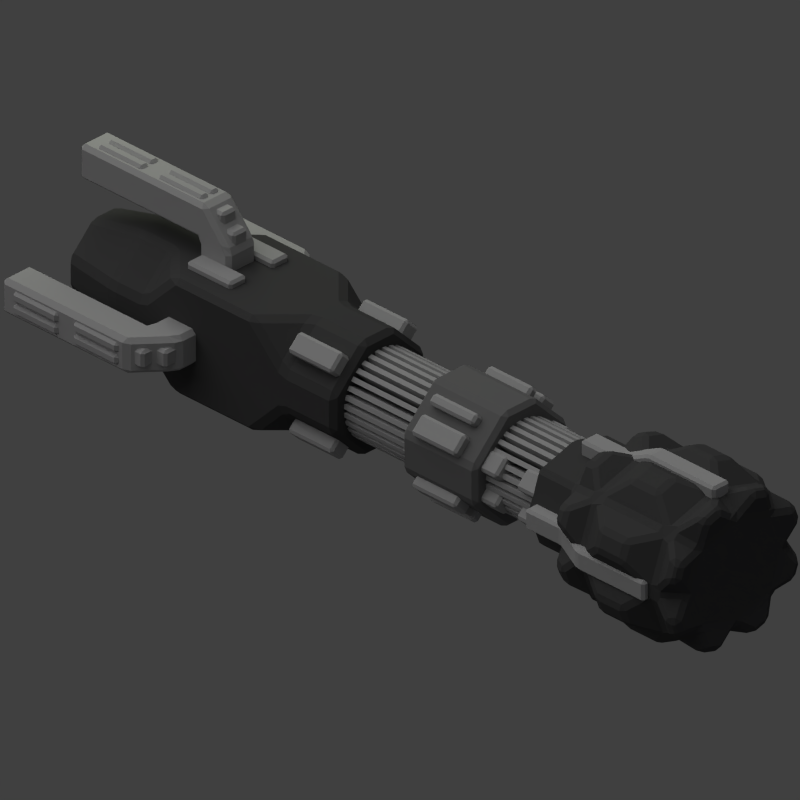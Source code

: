 # Source: ka_het_annihilator_cannon.blend  (saved by Blender 2.79.0; exported with 4.5.12 LTS)
import bpy
from mathutils import Matrix  # noqa: F401  (used for matrix-valued properties, if any)

bpy.ops.wm.read_factory_settings(use_empty=True)
scene = bpy.context.scene
scene.name = 'Scene'

# ---- collections
col_collection_1 = bpy.data.collections.new('Collection 1'); scene.collection.children.link(col_collection_1)
col_collection_2 = bpy.data.collections.new('Collection 2'); scene.collection.children.link(col_collection_2)
col_collection_2.hide_render = True
col_collection_2.hide_viewport = True

# ---- materials (node trees are filled in below, after node groups)
mat_material_002 = bpy.data.materials.new('Material.002')
mat_material_002.alpha_threshold = 0.0
mat_material_002.use_transparent_shadow = False
mat_material_002.diffuse_color = (0.07658, 0.07658, 0.07658, 1.0)
mat_material_002.roughness = 0.5
mat_material_002.specular_intensity = 0.4654
mat_material_002.line_color = (0.0, 0.0, 0.0, 1.0)
mat_material_003 = bpy.data.materials.new('Material.003')
mat_material_003.alpha_threshold = 0.0
mat_material_003.use_transparent_shadow = False
mat_material_003.diffuse_color = (0.1845, 0.1845, 0.1845, 1.0)
mat_material_003.roughness = 0.5
mat_material_003.line_color = (0.0, 0.0, 0.0, 1.0)
mat_material_001 = bpy.data.materials.new('Material.001')
mat_material_001.alpha_threshold = 0.0
mat_material_001.use_transparent_shadow = False
mat_material_001.diffuse_color = (0.4575, 0.4575, 0.4575, 1.0)
mat_material_001.roughness = 0.5
mat_material_001.line_color = (0.0, 0.0, 0.0, 1.0)
mat_material = bpy.data.materials.new('Material')
mat_material.alpha_threshold = 0.0
mat_material.use_transparent_shadow = False
mat_material.diffuse_color = (0.2738, 0.2184, 0.1938, 1.0)
mat_material.specular_color = (1.0, 0.8573, 0.5372)
mat_material.roughness = 0.5
mat_material.specular_intensity = 0.3468
mat_material.line_color = (0.0, 0.0, 0.0, 1.0)

# ---- material node trees

# ---- world
world_world = bpy.data.worlds.new('World'); scene.world = world_world
world_world.color = (0.05088, 0.05088, 0.05088)
world_world.use_sun_shadow = False
world_world.sun_shadow_jitter_overblur = 0.0
world_world.cycles.sampling_method = 'NONE'
world_world.cycles.sample_map_resolution = 256

# ---- cameras
cam_camera = bpy.data.cameras.new('Camera')
cam_camera.type = 'ORTHO'
cam_camera.clip_end = 100.0
cam_camera.lens = 35.0
cam_camera.sensor_width = 32.0
cam_camera.sensor_height = 18.0
cam_camera.ortho_scale = 7.7
cam_camera.dof.focus_distance = 0.0
cam_camera.dof.aperture_fstop = 128.0

# ---- lights
light_lamp_002 = bpy.data.lights.new('Lamp.002', 'POINT')
light_lamp_002.color = (0.3297, 0.3252, 1.0)
light_lamp_002.transmission_factor = 0.0
light_lamp_002.cutoff_distance = 30.0
light_lamp_002.energy = 5.0
light_lamp_002.shadow_buffer_clip_start = 1.001
light_lamp_002.shadow_soft_size = 1.0
light_lamp_002.shadow_maximum_resolution = 0.006
light_lamp_002.use_absolute_resolution = True
light_lamp_002.cycles.use_multiple_importance_sampling = False
light_lamp_001 = bpy.data.lights.new('Lamp.001', 'POINT')
light_lamp_001.color = (1.0, 0.448, 0.9342)
light_lamp_001.transmission_factor = 0.0
light_lamp_001.cutoff_distance = 30.0
light_lamp_001.shadow_buffer_clip_start = 1.001
light_lamp_001.shadow_soft_size = 1.0
light_lamp_001.shadow_maximum_resolution = 0.006
light_lamp_001.use_absolute_resolution = True
light_lamp_001.cycles.use_multiple_importance_sampling = False
light_sun = bpy.data.lights.new('Sun', 'SUN')
light_sun.transmission_factor = 0.0
light_sun.angle = 1.571
light_sun.energy = 1.0
light_sun.shadow_buffer_clip_start = 0.5
light_sun.shadow_soft_size = 1.0
light_sun.shadow_cascade_max_distance = 1000.0
light_sun.cycles.use_multiple_importance_sampling = False
light_lamp = bpy.data.lights.new('Lamp', 'POINT')
light_lamp.color = (0.8969, 1.0, 0.7172)
light_lamp.transmission_factor = 0.0
light_lamp.cutoff_distance = 30.0
light_lamp.energy = 100.0
light_lamp.shadow_buffer_clip_start = 1.001
light_lamp.shadow_soft_size = 1.0
light_lamp.shadow_maximum_resolution = 0.006
light_lamp.use_absolute_resolution = True
light_lamp.cycles.use_multiple_importance_sampling = False

# ---- meshes
me_cube_026 = bpy.data.meshes.new('Cube.026')
me_cube_026.from_pydata([(-0.6308, -0.1538, -3.594e-11), (0.6308, -0.1538, -3.594e-11), (0.0, -0.1538, -0.5618), (0.0, -0.1538, 0.5618), (-0.4731, -0.1538, -0.4214), (-0.4731, -0.1538, 0.4214), (0.0, -0.6795, 0.5618), (0.0, -0.6795, -0.5618), (0.4731, -0.6795, -0.4214), (0.4731, -0.6795, 0.4214), (0.4731, -0.1538, -0.4214), (0.4731, -0.1538, 0.4214), (0.6308, -0.6795, -3.594e-11), (-0.4731, -0.6795, -0.4214), (-0.4731, -0.6795, 0.4214), (-0.6308, -0.6795, -3.594e-11), (2.767e-09, -1.15, 0.7705), (0.6488, -1.15, 0.5779), (-0.6488, -1.15, 0.5779), (2.767e-09, -1.15, -0.7705), (-0.6488, -1.15, -0.5779), (0.6488, -1.15, -0.5779), (0.8651, -1.15, 1.196e-09), (-0.8651, -1.15, 1.196e-09), (2.767e-09, -2.124, 0.7705), (0.6488, -2.124, 0.5779), (-0.6488, -2.124, 0.5779), (2.767e-09, -2.124, -0.7705), (-0.6488, -2.124, -0.5779), (0.6488, -2.124, -0.5779), (0.8651, -2.124, 1.196e-09), (-0.8651, -2.124, 1.196e-09), (3.552e-10, -2.392, 0.5886), (0.4957, -2.392, 0.4415), (-0.4957, -2.392, 0.4415), (3.552e-10, -2.392, -0.5886), (-0.4957, -2.392, -0.4415), (0.4957, -2.392, -0.4415), (0.6609, -2.392, -6.609e-10), (-0.6609, -2.392, -6.609e-10), (-0.8256, -0.7393, -0.2259), (-0.768, -0.7393, -0.3797), (-0.8321, -0.911, -0.4368), (-0.9111, -0.911, -0.2259), (0.5031, -1.459, 0.842), (0.2663, -1.459, 0.9124), (0.2663, -1.815, 0.9124), (0.5031, -1.815, 0.842), (0.768, -0.7393, -0.3797), (0.8256, -0.7393, -0.2259), (0.9111, -0.911, -0.2259), (0.8321, -0.911, -0.4368), (-0.4063, -0.7459, -0.7108), (-0.2336, -0.7459, -0.762), (-0.2336, -0.9176, -0.8382), (-0.4704, -0.9176, -0.7679), (0.4063, -0.7459, 0.7108), (0.2336, -0.7459, 0.762), (0.2336, -0.9176, 0.8382), (0.4704, -0.9176, 0.7679), (-0.768, -0.7393, 0.3797), (-0.8256, -0.7393, 0.2259), (-0.9111, -0.911, 0.2259), (-0.8321, -0.911, 0.4368), (0.8256, -0.7393, 0.2259), (0.768, -0.7393, 0.3797), (0.8321, -0.911, 0.4368), (0.9111, -0.911, 0.2259), (0.2336, -0.7459, -0.762), (0.4063, -0.7459, -0.7108), (0.4704, -0.9176, -0.7679), (0.2336, -0.9176, -0.8382), (-0.2336, -0.7459, 0.762), (-0.4063, -0.7459, 0.7108), (-0.4704, -0.9176, 0.7679), (-0.2336, -0.9176, 0.8382), (-0.9011, -2.332, -0.2222), (-0.8222, -2.332, -0.4332), (-0.7663, -2.43, -0.3834), (-0.8266, -2.43, -0.2222), (-0.9158, -1.459, 0.4686), (-0.9947, -1.459, 0.2577), (-0.9947, -1.815, 0.2577), (-0.9158, -1.815, 0.4686), (0.9947, -1.459, 0.2577), (0.9158, -1.459, 0.4686), (0.9158, -1.815, 0.4686), (0.9947, -1.815, 0.2577), (0.2663, -1.459, -0.9124), (0.5031, -1.459, -0.842), (0.5031, -1.815, -0.842), (0.2663, -1.815, -0.9124), (-0.2663, -1.459, 0.9124), (-0.5031, -1.459, 0.842), (-0.5031, -1.815, 0.842), (-0.2663, -1.815, 0.9124), (-0.9947, -1.459, -0.2577), (-0.9158, -1.459, -0.4686), (-0.9158, -1.815, -0.4686), (-0.9947, -1.815, -0.2577), (0.9158, -1.459, -0.4686), (0.9947, -1.459, -0.2577), (0.9947, -1.815, -0.2577), (0.9158, -1.815, -0.4686), (-0.5031, -1.459, -0.842), (-0.2663, -1.459, -0.9124), (-0.2663, -1.815, -0.9124), (-0.5031, -1.815, -0.842), (0.8222, -2.332, -0.4332), (0.9011, -2.332, -0.2222), (0.8266, -2.43, -0.2222), (0.7663, -2.43, -0.3834), (-0.469, -2.324, -0.7587), (-0.2322, -2.324, -0.829), (-0.2322, -2.422, -0.7626), (-0.4131, -2.422, -0.7089), (0.469, -2.324, 0.7587), (0.2322, -2.324, 0.829), (0.2322, -2.422, 0.7626), (0.4131, -2.422, 0.7089), (-0.8222, -2.332, 0.4332), (-0.9011, -2.332, 0.2222), (-0.8266, -2.43, 0.2222), (-0.7663, -2.43, 0.3834), (0.9011, -2.332, 0.2222), (0.8222, -2.332, 0.4332), (0.7663, -2.43, 0.3834), (0.8266, -2.43, 0.2222), (0.2322, -2.324, -0.829), (0.469, -2.324, -0.7587), (0.4131, -2.422, -0.7089), (0.2322, -2.422, -0.7626), (-0.2322, -2.324, 0.829), (-0.469, -2.324, 0.7587), (-0.4131, -2.422, 0.7089), (-0.2322, -2.422, 0.7626)], [], [(2, 10, 8, 7), (4, 2, 7, 13), (3, 5, 14, 6), (5, 0, 15, 14), (11, 3, 6, 9), (0, 4, 13, 15), (1, 11, 9, 12), (10, 1, 12, 8), (0, 5, 3, 11, 1, 10, 2, 4), (39, 36, 35, 37, 38, 33, 32, 34), (40, 41, 42, 43), (13, 41, 40, 15), (20, 42, 41, 13), (23, 43, 42, 20), (15, 40, 43, 23), (44, 45, 46, 47), (16, 45, 44, 17), (24, 46, 45, 16), (25, 47, 46, 24), (17, 44, 47, 25), (48, 49, 50, 51), (12, 49, 48, 8), (22, 50, 49, 12), (21, 51, 50, 22), (8, 48, 51, 21), (52, 53, 54, 55), (7, 53, 52, 13), (19, 54, 53, 7), (20, 55, 54, 19), (13, 52, 55, 20), (56, 57, 58, 59), (6, 57, 56, 9), (16, 58, 57, 6), (17, 59, 58, 16), (9, 56, 59, 17), (60, 61, 62, 63), (15, 61, 60, 14), (23, 62, 61, 15), (18, 63, 62, 23), (14, 60, 63, 18), (64, 65, 66, 67), (9, 65, 64, 12), (17, 66, 65, 9), (22, 67, 66, 17), (12, 64, 67, 22), (68, 69, 70, 71), (8, 69, 68, 7), (21, 70, 69, 8), (19, 71, 70, 21), (7, 68, 71, 19), (72, 73, 74, 75), (14, 73, 72, 6), (18, 74, 73, 14), (16, 75, 74, 18), (6, 72, 75, 16), (76, 77, 78, 79), (28, 77, 76, 31), (36, 78, 77, 28), (39, 79, 78, 36), (31, 76, 79, 39), (80, 81, 82, 83), (23, 81, 80, 18), (31, 82, 81, 23), (26, 83, 82, 31), (18, 80, 83, 26), (84, 85, 86, 87), (17, 85, 84, 22), (25, 86, 85, 17), (30, 87, 86, 25), (22, 84, 87, 30), (88, 89, 90, 91), (21, 89, 88, 19), (29, 90, 89, 21), (27, 91, 90, 29), (19, 88, 91, 27), (92, 93, 94, 95), (18, 93, 92, 16), (26, 94, 93, 18), (24, 95, 94, 26), (16, 92, 95, 24), (96, 97, 98, 99), (20, 97, 96, 23), (28, 98, 97, 20), (31, 99, 98, 28), (23, 96, 99, 31), (100, 101, 102, 103), (22, 101, 100, 21), (30, 102, 101, 22), (29, 103, 102, 30), (21, 100, 103, 29), (104, 105, 106, 107), (19, 105, 104, 20), (27, 106, 105, 19), (28, 107, 106, 27), (20, 104, 107, 28), (108, 109, 110, 111), (30, 109, 108, 29), (38, 110, 109, 30), (37, 111, 110, 38), (29, 108, 111, 37), (112, 113, 114, 115), (27, 113, 112, 28), (35, 114, 113, 27), (36, 115, 114, 35), (28, 112, 115, 36), (116, 117, 118, 119), (24, 117, 116, 25), (32, 118, 117, 24), (33, 119, 118, 32), (25, 116, 119, 33), (120, 121, 122, 123), (31, 121, 120, 26), (39, 122, 121, 31), (34, 123, 122, 39), (26, 120, 123, 34), (124, 125, 126, 127), (25, 125, 124, 30), (33, 126, 125, 25), (38, 127, 126, 33), (30, 124, 127, 38), (128, 129, 130, 131), (29, 129, 128, 27), (37, 130, 129, 29), (35, 131, 130, 37), (27, 128, 131, 35), (132, 133, 134, 135), (26, 133, 132, 24), (34, 134, 133, 26), (32, 135, 134, 34), (24, 132, 135, 32)])
me_cube_026.materials.append(mat_material_002)
me_cube_026.use_remesh_preserve_volume = False
me_cube_026.use_remesh_preserve_attributes = False
me_cube_026.use_mirror_vertex_groups = False
me_cube_026.update()
me_cube_010 = bpy.data.meshes.new('Cube.010')
me_cube_010.from_pydata([(0.6415, -0.5024, 0.2053), (0.2053, -0.5024, 0.6415), (-0.2053, -0.5024, 0.6415), (-0.6415, -0.5024, 0.2053), (-0.6415, -0.5024, -0.2053), (-0.2053, -0.5024, -0.6415), (0.2053, -0.5024, -0.6415), (0.6415, -0.5024, -0.2053), (-0.6415, 0.5024, -0.2053), (-0.2053, 0.5024, -0.6415), (-0.2053, 0.5024, 0.6415), (-0.6415, 0.5024, 0.2053), (0.6415, 0.5024, 0.2053), (0.2053, 0.5024, 0.6415), (0.2053, 0.5024, -0.6415), (0.6415, 0.5024, -0.2053)], [], [(15, 12, 0, 7), (14, 9, 8, 11, 10, 13, 12, 15), (10, 11, 3, 2), (13, 10, 2, 1), (9, 14, 6, 5), (8, 9, 5, 4), (6, 7, 0, 1, 2, 3, 4, 5), (11, 8, 4, 3), (14, 15, 7, 6), (12, 13, 1, 0)])
me_cube_010.materials.append(mat_material_003)
me_cube_010.use_remesh_preserve_volume = False
me_cube_010.use_remesh_preserve_attributes = False
me_cube_010.use_mirror_vertex_groups = False
me_cube_010.update()
me_cylinder = bpy.data.meshes.new('Cylinder')
me_cylinder.from_pydata([(5.418e-08, 0.2621, -0.8551), (5.418e-08, 0.2621, 2.703), (0.05113, 0.257, -0.8551), (0.05113, 0.257, 2.703), (0.1003, 0.2421, -0.8551), (0.1003, 0.2421, 2.703), (0.1456, 0.2179, -0.8551), (0.1456, 0.2179, 2.703), (0.1853, 0.1853, -0.8551), (0.1853, 0.1853, 2.703), (0.2179, 0.1456, -0.8551), (0.2179, 0.1456, 2.703), (0.2421, 0.1003, -0.8551), (0.2421, 0.1003, 2.703), (0.257, 0.05113, -0.8551), (0.257, 0.05113, 2.703), (0.2621, 2.6e-07, -0.8551), (0.2621, 3.926e-07, 2.703), (0.257, -0.05113, -0.8551), (0.257, -0.05113, 2.703), (0.2421, -0.1003, -0.8551), (0.2421, -0.1003, 2.703), (0.2179, -0.1456, -0.8551), (0.2179, -0.1456, 2.703), (0.1853, -0.1853, -0.8551), (0.1853, -0.1853, 2.703), (0.1456, -0.2179, -0.8551), (0.1456, -0.2179, 2.703), (0.1003, -0.2421, -0.8551), (0.1003, -0.2421, 2.703), (0.05113, -0.257, -0.8551), (0.05113, -0.257, 2.703), (-3.121e-08, -0.2621, -0.8551), (-3.121e-08, -0.2621, 2.703), (-0.05113, -0.257, -0.8551), (-0.05113, -0.257, 2.703), (-0.1003, -0.2421, -0.8551), (-0.1003, -0.2421, 2.703), (-0.1456, -0.2179, -0.8551), (-0.1456, -0.2179, 2.703), (-0.1853, -0.1853, -0.8551), (-0.1853, -0.1853, 2.703), (-0.2179, -0.1456, -0.8551), (-0.2179, -0.1456, 2.703), (-0.2421, -0.1003, -0.8551), (-0.2421, -0.1003, 2.703), (-0.257, -0.05113, -0.8551), (-0.257, -0.05113, 2.703), (-0.2621, 4.933e-07, -0.8551), (-0.2621, 6.259e-07, 2.703), (-0.257, 0.05113, -0.8551), (-0.257, 0.05113, 2.703), (-0.2421, 0.1003, -0.8551), (-0.2421, 0.1003, 2.703), (-0.2179, 0.1456, -0.8551), (-0.2179, 0.1456, 2.703), (-0.1853, 0.1853, -0.8551), (-0.1853, 0.1853, 2.703), (-0.1456, 0.2179, -0.8551), (-0.1456, 0.2179, 2.703), (-0.1003, 0.2421, -0.8551), (-0.1003, 0.2421, 2.703), (-0.05113, 0.257, -0.8551), (-0.05113, 0.257, 2.703), (0.02282, 0.4938, -0.8551), (0.02282, 0.4938, 2.703), (0.07395, 0.4887, 2.703), (0.07395, 0.4887, -0.8551), (0.1187, 0.4798, -0.8551), (0.1187, 0.4798, 2.703), (0.1679, 0.4649, 2.703), (0.1679, 0.4649, -0.8551), (0.21, 0.4474, -0.8551), (0.21, 0.4474, 2.703), (0.2553, 0.4232, 2.703), (0.2553, 0.4232, -0.8551), (0.2933, 0.3979, -0.8551), (0.2933, 0.3979, 2.703), (0.333, 0.3653, 2.703), (0.333, 0.3653, -0.8551), (0.3653, 0.333, -0.8551), (0.3653, 0.333, 2.703), (0.3979, 0.2933, 2.703), (0.3979, 0.2933, -0.8551), (0.4232, 0.2553, -0.8551), (0.4232, 0.2553, 2.703), (0.4474, 0.21, 2.703), (0.4474, 0.21, -0.8551), (0.4649, 0.1679, -0.8551), (0.4649, 0.1679, 2.703), (0.4798, 0.1187, 2.703), (0.4798, 0.1187, -0.8551), (0.4887, 0.07395, -0.8551), (0.4887, 0.07395, 2.703), (0.4938, 0.02282, 2.703), (0.4938, 0.02282, -0.8551), (0.4938, -0.02282, -0.8551), (0.4938, -0.02282, 2.703), (0.4887, -0.07395, 2.703), (0.4887, -0.07395, -0.8551), (0.4798, -0.1187, -0.8551), (0.4798, -0.1187, 2.703), (0.4649, -0.1679, 2.703), (0.4649, -0.1679, -0.8551), (0.4474, -0.21, -0.8551), (0.4474, -0.21, 2.703), (0.4232, -0.2553, 2.703), (0.4232, -0.2553, -0.8551), (0.3979, -0.2933, -0.8551), (0.3979, -0.2933, 2.703), (0.3653, -0.333, 2.703), (0.3653, -0.333, -0.8551), (0.333, -0.3653, -0.8551), (0.333, -0.3653, 2.703), (0.2933, -0.3979, 2.703), (0.2933, -0.3979, -0.8551), (0.2553, -0.4232, -0.8551), (0.2553, -0.4232, 2.703), (0.21, -0.4474, 2.703), (0.21, -0.4474, -0.8551), (0.1679, -0.4649, -0.8551), (0.1679, -0.4649, 2.703), (0.1187, -0.4798, 2.703), (0.1187, -0.4798, -0.8551), (0.07395, -0.4887, -0.8551), (0.07395, -0.4887, 2.703), (0.02282, -0.4938, 2.703), (0.02282, -0.4938, -0.8551), (-0.02282, -0.4938, -0.8551), (-0.02282, -0.4938, 2.703), (-0.07395, -0.4887, 2.703), (-0.07395, -0.4887, -0.8551), (-0.1187, -0.4798, -0.8551), (-0.1187, -0.4798, 2.703), (-0.1679, -0.4649, 2.703), (-0.1679, -0.4649, -0.8551), (-0.21, -0.4474, -0.8551), (-0.21, -0.4474, 2.703), (-0.2553, -0.4232, 2.703), (-0.2553, -0.4232, -0.8551), (-0.2933, -0.3979, -0.8551), (-0.2933, -0.3979, 2.703), (-0.333, -0.3653, 2.703), (-0.333, -0.3653, -0.8551), (-0.3653, -0.333, -0.8551), (-0.3653, -0.333, 2.703), (-0.3979, -0.2933, 2.703), (-0.3979, -0.2933, -0.8551), (-0.4232, -0.2553, -0.8551), (-0.4232, -0.2553, 2.703), (-0.4474, -0.21, 2.703), (-0.4474, -0.21, -0.8551), (-0.4649, -0.1679, -0.8551), (-0.4649, -0.1679, 2.703), (-0.4798, -0.1187, 2.703), (-0.4798, -0.1187, -0.8551), (-0.4887, -0.07395, -0.8551), (-0.4887, -0.07395, 2.703), (-0.4938, -0.02282, 2.703), (-0.4938, -0.02282, -0.8551), (-0.4938, 0.02282, -0.8551), (-0.4938, 0.02282, 2.703), (-0.4887, 0.07395, 2.703), (-0.4887, 0.07395, -0.8551), (-0.4798, 0.1187, -0.8551), (-0.4798, 0.1187, 2.703), (-0.4649, 0.1679, 2.703), (-0.4649, 0.1679, -0.8551), (-0.4474, 0.21, -0.8551), (-0.4474, 0.21, 2.703), (-0.4232, 0.2553, 2.703), (-0.4232, 0.2553, -0.8551), (-0.3979, 0.2933, -0.8551), (-0.3979, 0.2933, 2.703), (-0.3653, 0.333, 2.703), (-0.3653, 0.333, -0.8551), (-0.333, 0.3653, -0.8551), (-0.333, 0.3653, 2.703), (-0.2933, 0.3979, 2.703), (-0.2933, 0.3979, -0.8551), (-0.2553, 0.4232, -0.8551), (-0.2553, 0.4232, 2.703), (-0.21, 0.4474, 2.703), (-0.21, 0.4474, -0.8551), (-0.1679, 0.4649, -0.8551), (-0.1679, 0.4649, 2.703), (-0.1187, 0.4798, 2.703), (-0.1187, 0.4798, -0.8551), (-0.07395, 0.4887, -0.8551), (-0.07395, 0.4887, 2.703), (-0.02282, 0.4938, 2.703), (-0.02282, 0.4938, -0.8551)], [], [(3, 1, 63, 61, 59, 57, 55, 53, 51, 49, 47, 45, 43, 41, 39, 37, 35, 33, 31, 29, 27, 25, 23, 21, 19, 17, 15, 13, 11, 9, 7, 5), (0, 2, 4, 6, 8, 10, 12, 14, 16, 18, 20, 22, 24, 26, 28, 30, 32, 34, 36, 38, 40, 42, 44, 46, 48, 50, 52, 54, 56, 58, 60, 62), (64, 65, 66, 67), (1, 65, 64, 0), (3, 66, 65, 1), (2, 67, 66, 3), (0, 64, 67, 2), (68, 69, 70, 71), (3, 69, 68, 2), (5, 70, 69, 3), (4, 71, 70, 5), (2, 68, 71, 4), (72, 73, 74, 75), (5, 73, 72, 4), (7, 74, 73, 5), (6, 75, 74, 7), (4, 72, 75, 6), (76, 77, 78, 79), (7, 77, 76, 6), (9, 78, 77, 7), (8, 79, 78, 9), (6, 76, 79, 8), (80, 81, 82, 83), (9, 81, 80, 8), (11, 82, 81, 9), (10, 83, 82, 11), (8, 80, 83, 10), (84, 85, 86, 87), (11, 85, 84, 10), (13, 86, 85, 11), (12, 87, 86, 13), (10, 84, 87, 12), (88, 89, 90, 91), (13, 89, 88, 12), (15, 90, 89, 13), (14, 91, 90, 15), (12, 88, 91, 14), (92, 93, 94, 95), (15, 93, 92, 14), (17, 94, 93, 15), (16, 95, 94, 17), (14, 92, 95, 16), (96, 97, 98, 99), (17, 97, 96, 16), (19, 98, 97, 17), (18, 99, 98, 19), (16, 96, 99, 18), (100, 101, 102, 103), (19, 101, 100, 18), (21, 102, 101, 19), (20, 103, 102, 21), (18, 100, 103, 20), (104, 105, 106, 107), (21, 105, 104, 20), (23, 106, 105, 21), (22, 107, 106, 23), (20, 104, 107, 22), (108, 109, 110, 111), (23, 109, 108, 22), (25, 110, 109, 23), (24, 111, 110, 25), (22, 108, 111, 24), (112, 113, 114, 115), (25, 113, 112, 24), (27, 114, 113, 25), (26, 115, 114, 27), (24, 112, 115, 26), (116, 117, 118, 119), (27, 117, 116, 26), (29, 118, 117, 27), (28, 119, 118, 29), (26, 116, 119, 28), (120, 121, 122, 123), (29, 121, 120, 28), (31, 122, 121, 29), (30, 123, 122, 31), (28, 120, 123, 30), (124, 125, 126, 127), (31, 125, 124, 30), (33, 126, 125, 31), (32, 127, 126, 33), (30, 124, 127, 32), (128, 129, 130, 131), (33, 129, 128, 32), (35, 130, 129, 33), (34, 131, 130, 35), (32, 128, 131, 34), (132, 133, 134, 135), (35, 133, 132, 34), (37, 134, 133, 35), (36, 135, 134, 37), (34, 132, 135, 36), (136, 137, 138, 139), (37, 137, 136, 36), (39, 138, 137, 37), (38, 139, 138, 39), (36, 136, 139, 38), (140, 141, 142, 143), (39, 141, 140, 38), (41, 142, 141, 39), (40, 143, 142, 41), (38, 140, 143, 40), (144, 145, 146, 147), (41, 145, 144, 40), (43, 146, 145, 41), (42, 147, 146, 43), (40, 144, 147, 42), (148, 149, 150, 151), (43, 149, 148, 42), (45, 150, 149, 43), (44, 151, 150, 45), (42, 148, 151, 44), (152, 153, 154, 155), (45, 153, 152, 44), (47, 154, 153, 45), (46, 155, 154, 47), (44, 152, 155, 46), (156, 157, 158, 159), (47, 157, 156, 46), (49, 158, 157, 47), (48, 159, 158, 49), (46, 156, 159, 48), (160, 161, 162, 163), (49, 161, 160, 48), (51, 162, 161, 49), (50, 163, 162, 51), (48, 160, 163, 50), (164, 165, 166, 167), (51, 165, 164, 50), (53, 166, 165, 51), (52, 167, 166, 53), (50, 164, 167, 52), (168, 169, 170, 171), (53, 169, 168, 52), (55, 170, 169, 53), (54, 171, 170, 55), (52, 168, 171, 54), (172, 173, 174, 175), (55, 173, 172, 54), (57, 174, 173, 55), (56, 175, 174, 57), (54, 172, 175, 56), (176, 177, 178, 179), (57, 177, 176, 56), (59, 178, 177, 57), (58, 179, 178, 59), (56, 176, 179, 58), (180, 181, 182, 183), (59, 181, 180, 58), (61, 182, 181, 59), (60, 183, 182, 61), (58, 180, 183, 60), (184, 185, 186, 187), (61, 185, 184, 60), (63, 186, 185, 61), (62, 187, 186, 63), (60, 184, 187, 62), (188, 189, 190, 191), (63, 189, 188, 62), (1, 190, 189, 63), (0, 191, 190, 1), (62, 188, 191, 0)])
me_cylinder.materials.append(mat_material_001)
me_cylinder.use_remesh_preserve_volume = False
me_cylinder.use_remesh_preserve_attributes = False
me_cylinder.use_mirror_vertex_groups = False
me_cylinder.update()
me_cube = bpy.data.meshes.new('Cube')
me_cube.from_pydata([(-0.6415, -1.119, -0.6415), (-0.6415, -1.119, 0.6415), (0.6415, -1.119, -0.6415), (0.6415, -1.119, 0.6415), (-0.2263, 0.4355, -0.6415), (-0.6415, 0.4355, -0.2263), (-0.6415, 0.4355, 0.2263), (-0.2263, 0.4355, 0.6415), (0.6415, 0.4355, -0.2263), (0.2263, 0.4355, -0.6415), (0.2263, 0.4355, 0.6415), (0.6415, 0.4355, 0.2263), (-0.6415, 0.0, -0.2263), (-0.2263, 0.0, -0.6415), (-0.6415, -0.4152, -0.6415), (-0.2263, 0.0, 0.6415), (-0.6415, 0.0, 0.2263), (-0.6415, -0.4152, 0.6415), (0.2263, 0.0, -0.6415), (0.6415, 0.0, -0.2263), (0.6415, -0.4152, -0.6415), (0.6415, 0.0, 0.2263), (0.2263, 0.0, 0.6415), (0.6415, -0.4152, 0.6415), (-0.2053, -1.891, -0.6415), (-0.6415, -1.891, -0.2053), (-0.6415, -1.455, -0.6415), (-0.6415, -1.891, 0.2053), (-0.2053, -1.891, 0.6415), (-0.6415, -1.455, 0.6415), (0.2053, -1.891, 0.6415), (0.6415, -1.891, 0.2053), (0.6415, -1.455, 0.6415), (0.6415, -1.891, -0.2053), (0.2053, -1.891, -0.6415), (0.6415, -1.455, -0.6415), (-0.6415, -2.582, -0.2053), (-0.2053, -2.582, -0.6415), (-0.2053, -2.582, 0.6415), (-0.6415, -2.582, 0.2053), (0.6415, -2.582, 0.2053), (0.2053, -2.582, 0.6415), (0.2053, -2.582, -0.6415), (0.6415, -2.582, -0.2053), (-0.1655, 1.207, 0.4692), (-0.4692, 1.207, 0.1655), (0.1655, 1.207, -0.4692), (0.4692, 1.207, -0.1655), (-0.4692, 1.207, -0.1655), (-0.1655, 1.207, -0.4692), (0.4692, 1.207, 0.1655), (0.1655, 1.207, 0.4692)], [], [(10, 7, 15, 22), (4, 9, 18, 13), (24, 34, 42, 37), (23, 22, 15, 17, 1, 3), (20, 19, 21, 23, 3, 2), (8, 11, 21, 19), (12, 16, 6, 5), (0, 1, 17, 16, 12, 14), (14, 13, 18, 20, 2, 0), (12, 13, 14), (15, 16, 17), (18, 19, 20), (21, 22, 23), (15, 7, 6, 16), (18, 9, 8, 19), (4, 13, 12, 5), (10, 22, 21, 11), (4, 5, 48, 49), (0, 2, 35, 34, 24, 26), (33, 31, 40, 43), (42, 43, 40, 41, 38, 39, 36, 37), (30, 28, 38, 41), (1, 0, 26, 25, 27, 29), (3, 1, 29, 28, 30, 32), (2, 3, 32, 31, 33, 35), (24, 25, 26), (27, 28, 29), (30, 31, 32), (33, 34, 35), (33, 43, 42, 34), (36, 25, 24, 37), (38, 28, 27, 39), (40, 31, 30, 41), (27, 25, 36, 39), (49, 48, 45, 44, 51, 50, 47, 46), (11, 8, 47, 50), (8, 9, 46, 47), (5, 6, 45, 48), (10, 11, 50, 51), (7, 10, 51, 44), (9, 4, 49, 46), (6, 7, 44, 45)])
me_cube.materials.append(mat_material_002)
me_cube.use_remesh_preserve_volume = False
me_cube.use_remesh_preserve_attributes = False
me_cube.use_mirror_vertex_groups = False
me_cube.update()
me_cube_029 = bpy.data.meshes.new('Cube.029')
me_cube_029.from_pydata([(0.1146, -0.1936, -0.1426), (-0.1146, -0.1936, -0.1426), (-0.1146, 0.3032, -0.1426), (0.1146, 0.3032, -0.1426), (0.1146, -0.1936, 0.1426), (0.1146, 0.3032, 0.1426), (-0.1146, -0.1936, 0.1426), (-0.1146, 0.3032, 0.1426), (-0.1146, -0.6119, 0.06199), (0.1146, -0.6119, 0.06199), (-0.1146, -0.6119, 0.3473), (0.1146, -0.6119, 0.3473), (-0.1146, -1.519, 0.06199), (0.1146, -1.519, 0.06199), (-0.1146, -1.519, 0.3473), (0.1146, -1.519, 0.3473)], [], [(3, 0, 1, 2), (5, 7, 6, 4), (1, 0, 9, 8), (0, 3, 5, 4), (3, 2, 7, 5), (2, 1, 6, 7), (11, 10, 14, 15), (6, 1, 8, 10), (0, 4, 11, 9), (4, 6, 10, 11), (12, 13, 15, 14), (9, 11, 15, 13), (8, 9, 13, 12), (10, 8, 12, 14)])
me_cube_029.materials.append(mat_material_001)
me_cube_029.use_remesh_preserve_volume = False
me_cube_029.use_remesh_preserve_attributes = False
me_cube_029.use_mirror_vertex_groups = False
me_cube_029.update()
me_cube_027 = bpy.data.meshes.new('Cube.027')
me_cube_027.from_pydata([(0.1146, -0.1936, -0.1426), (-0.1146, -0.1936, -0.1426), (-0.1146, 0.3032, -0.1426), (0.1146, 0.3032, -0.1426), (0.1146, -0.1936, 0.1426), (0.1146, 0.3032, 0.1426), (-0.1146, -0.1936, 0.1426), (-0.1146, 0.3032, 0.1426), (-0.1146, -0.6119, 0.06199), (0.1146, -0.6119, 0.06199), (-0.1146, -0.6119, 0.3473), (0.1146, -0.6119, 0.3473), (-0.1146, -1.519, 0.06199), (0.1146, -1.519, 0.06199), (-0.1146, -1.519, 0.3473), (0.1146, -1.519, 0.3473)], [], [(3, 0, 1, 2), (5, 7, 6, 4), (1, 0, 9, 8), (0, 3, 5, 4), (3, 2, 7, 5), (2, 1, 6, 7), (11, 10, 14, 15), (6, 1, 8, 10), (0, 4, 11, 9), (4, 6, 10, 11), (12, 13, 15, 14), (9, 11, 15, 13), (8, 9, 13, 12), (10, 8, 12, 14)])
me_cube_027.materials.append(mat_material_001)
me_cube_027.use_remesh_preserve_volume = False
me_cube_027.use_remesh_preserve_attributes = False
me_cube_027.use_mirror_vertex_groups = False
me_cube_027.update()
me_cube_024 = bpy.data.meshes.new('Cube.024')
me_cube_024.from_pydata([(0.1146, -0.3032, 0.6415), (-0.1146, -0.3032, 0.6415), (-0.1146, 0.3032, 0.6415), (0.1146, 0.3032, 0.6415), (0.1146, -0.3032, 0.9268), (0.1146, 0.3032, 0.9268), (-0.1146, -0.3032, 0.9268), (-0.1146, 0.3032, 0.9268)], [], [(3, 0, 1, 2), (5, 7, 6, 4), (1, 0, 4, 6), (0, 3, 5, 4), (3, 2, 7, 5), (2, 1, 6, 7)])
me_cube_024.materials.append(mat_material_001)
me_cube_024.use_remesh_preserve_volume = False
me_cube_024.use_remesh_preserve_attributes = False
me_cube_024.use_mirror_vertex_groups = False
me_cube_024.update()
me_cube_023 = bpy.data.meshes.new('Cube.023')
me_cube_023.from_pydata([(0.1146, -0.3032, 0.6415), (-0.1146, -0.3032, 0.6415), (-0.1146, 0.3032, 0.6415), (0.1146, 0.3032, 0.6415), (0.1146, -0.3032, 0.9268), (0.1146, 0.3032, 0.9268), (-0.1146, -0.3032, 0.9268), (-0.1146, 0.3032, 0.9268)], [], [(3, 0, 1, 2), (5, 7, 6, 4), (1, 0, 4, 6), (0, 3, 5, 4), (3, 2, 7, 5), (2, 1, 6, 7)])
me_cube_023.materials.append(mat_material_001)
me_cube_023.use_remesh_preserve_volume = False
me_cube_023.use_remesh_preserve_attributes = False
me_cube_023.use_mirror_vertex_groups = False
me_cube_023.update()
me_cube_022 = bpy.data.meshes.new('Cube.022')
me_cube_022.from_pydata([(-0.0386, -0.3032, 0.6415), (-0.1599, -0.3032, 0.6415), (-0.1599, 0.3032, 0.6415), (-0.0386, 0.3032, 0.6415), (-0.0386, -0.3032, 0.9268), (-0.0386, 0.3032, 0.9268), (-0.1599, -0.3032, 0.9268), (-0.1599, 0.3032, 0.9268)], [], [(3, 0, 1, 2), (5, 7, 6, 4), (1, 0, 4, 6), (0, 3, 5, 4), (3, 2, 7, 5), (2, 1, 6, 7)])
me_cube_022.materials.append(mat_material_001)
me_cube_022.use_remesh_preserve_volume = False
me_cube_022.use_remesh_preserve_attributes = False
me_cube_022.use_mirror_vertex_groups = False
me_cube_022.update()
me_cube_021 = bpy.data.meshes.new('Cube.021')
me_cube_021.from_pydata([(0.1146, -0.3032, 0.6415), (-0.1146, -0.3032, 0.6415), (-0.1146, 0.3032, 0.6415), (0.1146, 0.3032, 0.6415), (0.1146, -0.3032, 0.9268), (0.1146, 0.3032, 0.9268), (-0.1146, -0.3032, 0.9268), (-0.1146, 0.3032, 0.9268)], [], [(3, 0, 1, 2), (5, 7, 6, 4), (1, 0, 4, 6), (0, 3, 5, 4), (3, 2, 7, 5), (2, 1, 6, 7)])
me_cube_021.materials.append(mat_material_001)
me_cube_021.use_remesh_preserve_volume = False
me_cube_021.use_remesh_preserve_attributes = False
me_cube_021.use_mirror_vertex_groups = False
me_cube_021.update()
me_cube_020 = bpy.data.meshes.new('Cube.020')
me_cube_020.from_pydata([(0.1146, -0.3032, -0.09866), (-0.1146, -0.3032, -0.09866), (-0.1146, 0.3032, -0.09866), (0.1146, 0.3032, -0.09866), (0.1146, -0.3032, 0.09866), (0.1146, 0.3032, 0.09866), (-0.1146, -0.3032, 0.09866), (-0.1146, 0.3032, 0.09866)], [], [(3, 0, 1, 2), (5, 7, 6, 4), (1, 0, 4, 6), (0, 3, 5, 4), (3, 2, 7, 5), (2, 1, 6, 7)])
me_cube_020.materials.append(mat_material_001)
me_cube_020.use_remesh_preserve_volume = False
me_cube_020.use_remesh_preserve_attributes = False
me_cube_020.use_mirror_vertex_groups = False
me_cube_020.update()
me_cube_019 = bpy.data.meshes.new('Cube.019')
me_cube_019.from_pydata([(0.1146, -0.3032, -0.09866), (-0.1146, -0.3032, -0.09866), (-0.1146, 0.3032, -0.09866), (0.1146, 0.3032, -0.09866), (0.1146, -0.3032, 0.09866), (0.1146, 0.3032, 0.09866), (-0.1146, -0.3032, 0.09866), (-0.1146, 0.3032, 0.09866)], [], [(3, 0, 1, 2), (5, 7, 6, 4), (1, 0, 4, 6), (0, 3, 5, 4), (3, 2, 7, 5), (2, 1, 6, 7)])
me_cube_019.materials.append(mat_material_001)
me_cube_019.use_remesh_preserve_volume = False
me_cube_019.use_remesh_preserve_attributes = False
me_cube_019.use_mirror_vertex_groups = False
me_cube_019.update()
me_cube_018 = bpy.data.meshes.new('Cube.018')
me_cube_018.from_pydata([(0.1146, -0.3032, -0.05731), (-0.1146, -0.3032, -0.05731), (-0.1146, 0.3032, -0.05731), (0.1146, 0.3032, -0.05731), (0.1146, -0.3032, 0.05731), (0.1146, 0.3032, 0.05731), (-0.1146, -0.3032, 0.05731), (-0.1146, 0.3032, 0.05731)], [], [(3, 0, 1, 2), (5, 7, 6, 4), (1, 0, 4, 6), (0, 3, 5, 4), (3, 2, 7, 5), (2, 1, 6, 7)])
me_cube_018.materials.append(mat_material_001)
me_cube_018.use_remesh_preserve_volume = False
me_cube_018.use_remesh_preserve_attributes = False
me_cube_018.use_mirror_vertex_groups = False
me_cube_018.update()
me_cube_017 = bpy.data.meshes.new('Cube.017')
me_cube_017.from_pydata([(0.1146, -0.3032, -0.05731), (-0.1146, -0.3032, -0.05731), (-0.1146, 0.3032, -0.05731), (0.1146, 0.3032, -0.05731), (0.1146, -0.3032, 0.05731), (0.1146, 0.3032, 0.05731), (-0.1146, -0.3032, 0.05731), (-0.1146, 0.3032, 0.05731)], [], [(3, 0, 1, 2), (5, 7, 6, 4), (1, 0, 4, 6), (0, 3, 5, 4), (3, 2, 7, 5), (2, 1, 6, 7)])
me_cube_017.materials.append(mat_material_001)
me_cube_017.use_remesh_preserve_volume = False
me_cube_017.use_remesh_preserve_attributes = False
me_cube_017.use_mirror_vertex_groups = False
me_cube_017.update()
me_cube_016 = bpy.data.meshes.new('Cube.016')
me_cube_016.from_pydata([(0.1146, -0.3032, -0.05731), (-0.1146, -0.3032, -0.05731), (-0.1146, 0.3032, -0.05731), (0.1146, 0.3032, -0.05731), (0.1146, -0.3032, 0.05731), (0.1146, 0.3032, 0.05731), (-0.1146, -0.3032, 0.05731), (-0.1146, 0.3032, 0.05731)], [], [(3, 0, 1, 2), (5, 7, 6, 4), (1, 0, 4, 6), (0, 3, 5, 4), (3, 2, 7, 5), (2, 1, 6, 7)])
me_cube_016.materials.append(mat_material_001)
me_cube_016.use_remesh_preserve_volume = False
me_cube_016.use_remesh_preserve_attributes = False
me_cube_016.use_mirror_vertex_groups = False
me_cube_016.update()
me_cube_015 = bpy.data.meshes.new('Cube.015')
me_cube_015.from_pydata([(0.1146, -0.3032, -0.05731), (-0.1146, -0.3032, -0.05731), (-0.1146, 0.3032, -0.05731), (0.1146, 0.3032, -0.05731), (0.1146, -0.3032, 0.05731), (0.1146, 0.3032, 0.05731), (-0.1146, -0.3032, 0.05731), (-0.1146, 0.3032, 0.05731)], [], [(3, 0, 1, 2), (5, 7, 6, 4), (1, 0, 4, 6), (0, 3, 5, 4), (3, 2, 7, 5), (2, 1, 6, 7)])
me_cube_015.materials.append(mat_material_001)
me_cube_015.use_remesh_preserve_volume = False
me_cube_015.use_remesh_preserve_attributes = False
me_cube_015.use_mirror_vertex_groups = False
me_cube_015.update()
me_cube_014 = bpy.data.meshes.new('Cube.014')
me_cube_014.from_pydata([(0.1146, -0.3032, -0.09866), (-0.1146, -0.3032, -0.09866), (-0.1146, 0.3032, -0.09866), (0.1146, 0.3032, -0.09866), (0.1146, -0.3032, 0.09866), (0.1146, 0.3032, 0.09866), (-0.1146, -0.3032, 0.09866), (-0.1146, 0.3032, 0.09866)], [], [(3, 0, 1, 2), (5, 7, 6, 4), (1, 0, 4, 6), (0, 3, 5, 4), (3, 2, 7, 5), (2, 1, 6, 7)])
me_cube_014.materials.append(mat_material_001)
me_cube_014.use_remesh_preserve_volume = False
me_cube_014.use_remesh_preserve_attributes = False
me_cube_014.use_mirror_vertex_groups = False
me_cube_014.update()
me_cube_013 = bpy.data.meshes.new('Cube.013')
me_cube_013.from_pydata([(0.1146, -0.3032, -0.09866), (-0.1146, -0.3032, -0.09866), (-0.1146, 0.3032, -0.09866), (0.1146, 0.3032, -0.09866), (0.1146, -0.3032, 0.09866), (0.1146, 0.3032, 0.09866), (-0.1146, -0.3032, 0.09866), (-0.1146, 0.3032, 0.09866)], [], [(3, 0, 1, 2), (5, 7, 6, 4), (1, 0, 4, 6), (0, 3, 5, 4), (3, 2, 7, 5), (2, 1, 6, 7)])
me_cube_013.materials.append(mat_material_001)
me_cube_013.use_remesh_preserve_volume = False
me_cube_013.use_remesh_preserve_attributes = False
me_cube_013.use_mirror_vertex_groups = False
me_cube_013.update()
me_cube_012 = bpy.data.meshes.new('Cube.012')
me_cube_012.from_pydata([(0.1146, -0.3032, 0.6415), (-0.1146, -0.3032, 0.6415), (-0.1146, 0.3032, 0.6415), (0.1146, 0.3032, 0.6415), (0.1146, -0.3032, 0.9268), (0.1146, 0.3032, 0.9268), (-0.1146, -0.3032, 0.9268), (-0.1146, 0.3032, 0.9268)], [], [(3, 0, 1, 2), (5, 7, 6, 4), (1, 0, 4, 6), (0, 3, 5, 4), (3, 2, 7, 5), (2, 1, 6, 7)])
me_cube_012.materials.append(mat_material_001)
me_cube_012.use_remesh_preserve_volume = False
me_cube_012.use_remesh_preserve_attributes = False
me_cube_012.use_mirror_vertex_groups = False
me_cube_012.update()
me_cube_011 = bpy.data.meshes.new('Cube.011')
me_cube_011.from_pydata([(0.1146, -0.3032, 0.6415), (-0.1146, -0.3032, 0.6415), (-0.1146, 0.3032, 0.6415), (0.1146, 0.3032, 0.6415), (0.1146, -0.3032, 0.9268), (0.1146, 0.3032, 0.9268), (-0.1146, -0.3032, 0.9268), (-0.1146, 0.3032, 0.9268)], [], [(3, 0, 1, 2), (5, 7, 6, 4), (1, 0, 4, 6), (0, 3, 5, 4), (3, 2, 7, 5), (2, 1, 6, 7)])
me_cube_011.materials.append(mat_material_001)
me_cube_011.use_remesh_preserve_volume = False
me_cube_011.use_remesh_preserve_attributes = False
me_cube_011.use_mirror_vertex_groups = False
me_cube_011.update()
me_cube_004 = bpy.data.meshes.new('Cube.004')
me_cube_004.from_pydata([(-0.196, -1.481, -0.196), (-0.196, -1.481, 0.196), (-0.196, -0.1958, -0.196), (-0.196, -0.1958, 0.196), (0.196, -1.821, -0.196), (0.196, -1.821, 0.196), (0.196, -0.1958, -0.196), (0.196, -0.1958, 0.196), (-0.196, -1.897, -0.196), (-0.196, -1.897, 0.196), (0.196, -2.238, 0.196), (0.196, -2.238, -0.196), (0.5921, -1.821, 0.196), (0.5921, -1.821, -0.196), (0.5921, -2.238, 0.196), (0.5921, -2.238, -0.196)], [], [(0, 1, 3, 2), (2, 3, 7, 6), (6, 7, 5, 4), (1, 0, 8, 9), (2, 6, 4, 0), (7, 3, 1, 5), (11, 10, 9, 8), (0, 4, 11, 8), (5, 1, 9, 10), (5, 10, 14, 12), (13, 12, 14, 15), (10, 11, 15, 14), (4, 5, 12, 13), (11, 4, 13, 15)])
me_cube_004.materials.append(mat_material_001)
me_cube_004.use_remesh_preserve_volume = False
me_cube_004.use_remesh_preserve_attributes = False
me_cube_004.use_mirror_vertex_groups = False
me_cube_004.update()
me_cube_003 = bpy.data.meshes.new('Cube.003')
me_cube_003.from_pydata([(-0.196, -1.481, -0.196), (-0.196, -1.481, 0.196), (-0.196, -0.1958, -0.196), (-0.196, -0.1958, 0.196), (0.196, -1.821, -0.196), (0.196, -1.821, 0.196), (0.196, -0.1958, -0.196), (0.196, -0.1958, 0.196), (-0.196, -1.897, -0.196), (-0.196, -1.897, 0.196), (0.196, -2.238, 0.196), (0.196, -2.238, -0.196), (0.5921, -1.821, 0.196), (0.5921, -1.821, -0.196), (0.5921, -2.238, 0.196), (0.5921, -2.238, -0.196)], [], [(0, 1, 3, 2), (2, 3, 7, 6), (6, 7, 5, 4), (1, 0, 8, 9), (2, 6, 4, 0), (7, 3, 1, 5), (11, 10, 9, 8), (0, 4, 11, 8), (5, 1, 9, 10), (5, 10, 14, 12), (13, 12, 14, 15), (10, 11, 15, 14), (4, 5, 12, 13), (11, 4, 13, 15)])
me_cube_003.materials.append(mat_material_001)
me_cube_003.use_remesh_preserve_volume = False
me_cube_003.use_remesh_preserve_attributes = False
me_cube_003.use_mirror_vertex_groups = False
me_cube_003.update()
me_cylinder_011 = bpy.data.meshes.new('Cylinder.011')
me_cylinder_011.from_pydata([(-3.375e-08, 0.1029, 0.3049), (-3.375e-08, -0.1029, 0.3049), (0.2675, 0.1029, 0.2344), (0.2675, -0.1029, 0.2344), (0.3783, 0.1029, 0.06398), (0.3783, -0.1029, 0.06398), (0.2675, 0.1029, -0.1064), (0.2675, -0.1029, -0.1064), (-6.682e-08, 0.1029, -0.177), (-6.682e-08, -0.1029, -0.177), (-0.2675, 0.1029, -0.1064), (-0.2675, -0.1029, -0.1064), (-0.3783, 0.1029, 0.06398), (-0.3783, -0.1029, 0.06398), (-0.2675, 0.1029, 0.2344), (-0.2675, -0.1029, 0.2344)], [], [(0, 1, 3, 2), (2, 3, 5, 4), (4, 5, 7, 6), (6, 7, 9, 8), (8, 9, 11, 10), (10, 11, 13, 12), (3, 1, 15, 13, 11, 9, 7, 5), (14, 15, 1, 0), (12, 13, 15, 14), (0, 2, 4, 6, 8, 10, 12, 14)])
me_cylinder_011.materials.append(mat_material_002)
me_cylinder_011.use_remesh_preserve_volume = False
me_cylinder_011.use_remesh_preserve_attributes = False
me_cylinder_011.use_mirror_vertex_groups = False
me_cylinder_011.update()
me_cylinder_010 = bpy.data.meshes.new('Cylinder.010')
me_cylinder_010.from_pydata([(-3.375e-08, 0.1029, 0.3049), (-3.375e-08, -0.1029, 0.3049), (0.2675, 0.1029, 0.2344), (0.2675, -0.1029, 0.2344), (0.3783, 0.1029, 0.06398), (0.3783, -0.1029, 0.06398), (0.2675, 0.1029, -0.1064), (0.2675, -0.1029, -0.1064), (-6.682e-08, 0.1029, -0.177), (-6.682e-08, -0.1029, -0.177), (-0.2675, 0.1029, -0.1064), (-0.2675, -0.1029, -0.1064), (-0.3783, 0.1029, 0.06398), (-0.3783, -0.1029, 0.06398), (-0.2675, 0.1029, 0.2344), (-0.2675, -0.1029, 0.2344)], [], [(0, 1, 3, 2), (2, 3, 5, 4), (4, 5, 7, 6), (6, 7, 9, 8), (8, 9, 11, 10), (10, 11, 13, 12), (3, 1, 15, 13, 11, 9, 7, 5), (14, 15, 1, 0), (12, 13, 15, 14), (0, 2, 4, 6, 8, 10, 12, 14)])
me_cylinder_010.materials.append(mat_material_002)
me_cylinder_010.use_remesh_preserve_volume = False
me_cylinder_010.use_remesh_preserve_attributes = False
me_cylinder_010.use_mirror_vertex_groups = False
me_cylinder_010.update()
me_torus_004 = bpy.data.meshes.new('Torus.004')
me_torus_004.from_pydata([(1.737, 0.1794, 0.127), (1.362, 0.1134, 0.2127), (1.362, 0.1134, 0.04135), (1.443, 1.183, 0.3743), (1.152, 0.9385, 0.46), (1.152, 0.9385, 0.2886), (1.155, 2.029, 0.6216), (1.025, 1.671, 0.7073), (1.025, 1.671, 0.536), (-0.2051, 0.6587, -2.099), (-0.1391, 0.2844, -2.013), (-0.1391, 0.2844, -2.184), (-0.8298, 0.6826, -1.851), (-0.5855, 0.3914, -1.766), (-0.5855, 0.3914, -1.937), (-1.236, 0.3204, -1.604), (-0.8792, 0.1904, -1.518), (-0.8792, 0.1904, -1.69), (-1.364, -0.3415, -1.357), (-0.99, -0.2755, -1.271), (-0.99, -0.2755, -1.442), (-1.172, -1.013, -1.109), (-0.8804, -0.7689, -1.024), (-0.8804, -0.7689, -1.195), (-0.5864, -1.504, -0.8622), (-0.4563, -1.146, -0.7765), (-0.4563, -1.146, -0.9479), (0.1766, -1.614, -0.6149), (0.1106, -1.239, -0.5292), (0.1106, -1.239, -0.7006), (0.9879, -1.344, -0.3676), (0.7436, -1.053, -0.2819), (0.7436, -1.053, -0.4533), (1.528, -0.7213, -0.1203), (1.171, -0.5913, -0.03462), (1.171, -0.5913, -0.206)], [], [(0, 3, 4, 1), (1, 4, 5, 2), (0, 2, 5, 3), (3, 6, 7, 4), (4, 7, 8, 5), (5, 8, 6, 3), (7, 6, 8), (11, 9, 10), (9, 12, 13, 10), (10, 13, 14, 11), (11, 14, 12, 9), (12, 15, 16, 13), (13, 16, 17, 14), (14, 17, 15, 12), (15, 18, 19, 16), (16, 19, 20, 17), (17, 20, 18, 15), (18, 21, 22, 19), (19, 22, 23, 20), (20, 23, 21, 18), (21, 24, 25, 22), (22, 25, 26, 23), (23, 26, 24, 21), (24, 27, 28, 25), (25, 28, 29, 26), (26, 29, 27, 24), (27, 30, 31, 28), (28, 31, 32, 29), (29, 32, 30, 27), (30, 33, 34, 31), (31, 34, 35, 32), (32, 35, 33, 30), (33, 0, 1, 34), (34, 1, 2, 35), (35, 2, 0, 33)])
me_torus_004.materials.append(mat_material_003)
me_torus_004.use_remesh_preserve_volume = False
me_torus_004.use_remesh_preserve_attributes = False
me_torus_004.use_mirror_vertex_groups = False
me_torus_004.update()
me_torus_003 = bpy.data.meshes.new('Torus.003')
me_torus_003.from_pydata([(1.737, 0.1794, 0.127), (1.362, 0.1134, 0.2127), (1.362, 0.1134, 0.04135), (1.443, 1.183, 0.3743), (1.152, 0.9385, 0.46), (1.152, 0.9385, 0.2886), (1.155, 2.029, 0.6216), (1.025, 1.671, 0.7073), (1.025, 1.671, 0.536), (-0.2051, 0.6587, -2.099), (-0.1391, 0.2844, -2.013), (-0.1391, 0.2844, -2.184), (-0.8298, 0.6826, -1.851), (-0.5855, 0.3914, -1.766), (-0.5855, 0.3914, -1.937), (-1.236, 0.3204, -1.604), (-0.8792, 0.1904, -1.518), (-0.8792, 0.1904, -1.69), (-1.364, -0.3415, -1.357), (-0.99, -0.2755, -1.271), (-0.99, -0.2755, -1.442), (-1.172, -1.013, -1.109), (-0.8804, -0.7689, -1.024), (-0.8804, -0.7689, -1.195), (-0.5864, -1.504, -0.8622), (-0.4563, -1.146, -0.7765), (-0.4563, -1.146, -0.9479), (0.1766, -1.614, -0.6149), (0.1106, -1.239, -0.5292), (0.1106, -1.239, -0.7006), (0.9879, -1.344, -0.3676), (0.7436, -1.053, -0.2819), (0.7436, -1.053, -0.4533), (1.528, -0.7213, -0.1203), (1.171, -0.5913, -0.03462), (1.171, -0.5913, -0.206)], [], [(0, 3, 4, 1), (1, 4, 5, 2), (0, 2, 5, 3), (3, 6, 7, 4), (4, 7, 8, 5), (5, 8, 6, 3), (7, 6, 8), (11, 9, 10), (9, 12, 13, 10), (10, 13, 14, 11), (11, 14, 12, 9), (12, 15, 16, 13), (13, 16, 17, 14), (14, 17, 15, 12), (15, 18, 19, 16), (16, 19, 20, 17), (17, 20, 18, 15), (18, 21, 22, 19), (19, 22, 23, 20), (20, 23, 21, 18), (21, 24, 25, 22), (22, 25, 26, 23), (23, 26, 24, 21), (24, 27, 28, 25), (25, 28, 29, 26), (26, 29, 27, 24), (27, 30, 31, 28), (28, 31, 32, 29), (29, 32, 30, 27), (30, 33, 34, 31), (31, 34, 35, 32), (32, 35, 33, 30), (33, 0, 1, 34), (34, 1, 2, 35), (35, 2, 0, 33)])
me_torus_003.materials.append(mat_material_003)
me_torus_003.use_remesh_preserve_volume = False
me_torus_003.use_remesh_preserve_attributes = False
me_torus_003.use_mirror_vertex_groups = False
me_torus_003.update()
me_cylinder_009 = bpy.data.meshes.new('Cylinder.009')
me_cylinder_009.from_pydata([(-2.835e-09, 2.341, 0.4161), (2.265e-16, 1.361, 0.5558), (0.3031, 2.341, 0.2411), (0.4241, 1.361, 0.3109), (0.3031, 2.341, -0.1089), (0.4241, 1.361, -0.1787), (-3.343e-08, 2.341, -0.2838), (-4.281e-08, 1.361, -0.4236), (-0.3031, 2.341, -0.1089), (-0.4241, 1.361, -0.1787), (-0.3031, 2.341, 0.2411), (-0.4241, 1.361, 0.3109)], [], [(0, 1, 3, 2), (2, 3, 5, 4), (4, 5, 7, 6), (6, 7, 9, 8), (3, 1, 11, 9, 7, 5), (10, 11, 1, 0), (8, 9, 11, 10), (0, 2, 4, 6, 8, 10)])
me_cylinder_009.materials.append(mat_material)
me_cylinder_009.use_remesh_preserve_volume = False
me_cylinder_009.use_remesh_preserve_attributes = False
me_cylinder_009.use_mirror_vertex_groups = False
me_cylinder_009.update()
me_cylinder_008 = bpy.data.meshes.new('Cylinder.008')
me_cylinder_008.from_pydata([(-2.835e-09, 2.341, 0.4161), (2.265e-16, 1.361, 0.5558), (0.3031, 2.341, 0.2411), (0.4241, 1.361, 0.3109), (0.3031, 2.341, -0.1089), (0.4241, 1.361, -0.1787), (-3.343e-08, 2.341, -0.2838), (-4.281e-08, 1.361, -0.4236), (-0.3031, 2.341, -0.1089), (-0.4241, 1.361, -0.1787), (-0.3031, 2.341, 0.2411), (-0.4241, 1.361, 0.3109)], [], [(0, 1, 3, 2), (2, 3, 5, 4), (4, 5, 7, 6), (6, 7, 9, 8), (3, 1, 11, 9, 7, 5), (10, 11, 1, 0), (8, 9, 11, 10), (0, 2, 4, 6, 8, 10)])
me_cylinder_008.materials.append(mat_material)
me_cylinder_008.use_remesh_preserve_volume = False
me_cylinder_008.use_remesh_preserve_attributes = False
me_cylinder_008.use_mirror_vertex_groups = False
me_cylinder_008.update()
me_cylinder_007 = bpy.data.meshes.new('Cylinder.007')
me_cylinder_007.from_pydata([(-2.835e-09, 2.341, 0.4161), (2.265e-16, 1.361, 0.5558), (0.3031, 2.341, 0.2411), (0.4241, 1.361, 0.3109), (0.3031, 2.341, -0.1089), (0.4241, 1.361, -0.1787), (-3.343e-08, 2.341, -0.2838), (-4.281e-08, 1.361, -0.4236), (-0.3031, 2.341, -0.1089), (-0.4241, 1.361, -0.1787), (-0.3031, 2.341, 0.2411), (-0.4241, 1.361, 0.3109)], [], [(0, 1, 3, 2), (2, 3, 5, 4), (4, 5, 7, 6), (6, 7, 9, 8), (3, 1, 11, 9, 7, 5), (10, 11, 1, 0), (8, 9, 11, 10), (0, 2, 4, 6, 8, 10)])
me_cylinder_007.materials.append(mat_material)
me_cylinder_007.use_remesh_preserve_volume = False
me_cylinder_007.use_remesh_preserve_attributes = False
me_cylinder_007.use_mirror_vertex_groups = False
me_cylinder_007.update()
me_cylinder_006 = bpy.data.meshes.new('Cylinder.006')
me_cylinder_006.from_pydata([(-3.375e-08, 0.1029, 0.3049), (-3.375e-08, -0.1029, 0.3049), (0.2675, 0.1029, 0.2344), (0.2675, -0.1029, 0.2344), (0.3783, 0.1029, 0.06398), (0.3783, -0.1029, 0.06398), (0.2675, 0.1029, -0.1064), (0.2675, -0.1029, -0.1064), (-6.682e-08, 0.1029, -0.177), (-6.682e-08, -0.1029, -0.177), (-0.2675, 0.1029, -0.1064), (-0.2675, -0.1029, -0.1064), (-0.3783, 0.1029, 0.06398), (-0.3783, -0.1029, 0.06398), (-0.2675, 0.1029, 0.2344), (-0.2675, -0.1029, 0.2344)], [], [(0, 1, 3, 2), (2, 3, 5, 4), (4, 5, 7, 6), (6, 7, 9, 8), (8, 9, 11, 10), (10, 11, 13, 12), (3, 1, 15, 13, 11, 9, 7, 5), (14, 15, 1, 0), (12, 13, 15, 14), (0, 2, 4, 6, 8, 10, 12, 14)])
me_cylinder_006.materials.append(mat_material_002)
me_cylinder_006.use_remesh_preserve_volume = False
me_cylinder_006.use_remesh_preserve_attributes = False
me_cylinder_006.use_mirror_vertex_groups = False
me_cylinder_006.update()
me_cylinder_005 = bpy.data.meshes.new('Cylinder.005')
me_cylinder_005.from_pydata([(-3.375e-08, 0.1029, 0.3049), (-3.375e-08, -0.1029, 0.3049), (0.2675, 0.1029, 0.2344), (0.2675, -0.1029, 0.2344), (0.3783, 0.1029, 0.06398), (0.3783, -0.1029, 0.06398), (0.2675, 0.1029, -0.1064), (0.2675, -0.1029, -0.1064), (-6.682e-08, 0.1029, -0.177), (-6.682e-08, -0.1029, -0.177), (-0.2675, 0.1029, -0.1064), (-0.2675, -0.1029, -0.1064), (-0.3783, 0.1029, 0.06398), (-0.3783, -0.1029, 0.06398), (-0.2675, 0.1029, 0.2344), (-0.2675, -0.1029, 0.2344)], [], [(0, 1, 3, 2), (2, 3, 5, 4), (4, 5, 7, 6), (6, 7, 9, 8), (8, 9, 11, 10), (10, 11, 13, 12), (3, 1, 15, 13, 11, 9, 7, 5), (14, 15, 1, 0), (12, 13, 15, 14), (0, 2, 4, 6, 8, 10, 12, 14)])
me_cylinder_005.materials.append(mat_material_002)
me_cylinder_005.use_remesh_preserve_volume = False
me_cylinder_005.use_remesh_preserve_attributes = False
me_cylinder_005.use_mirror_vertex_groups = False
me_cylinder_005.update()
me_cylinder_004 = bpy.data.meshes.new('Cylinder.004')
me_cylinder_004.from_pydata([(-3.375e-08, 0.1029, 0.3049), (-3.375e-08, -0.1029, 0.3049), (0.2675, 0.1029, 0.2344), (0.2675, -0.1029, 0.2344), (0.3783, 0.1029, 0.06398), (0.3783, -0.1029, 0.06398), (0.2675, 0.1029, -0.1064), (0.2675, -0.1029, -0.1064), (-6.682e-08, 0.1029, -0.177), (-6.682e-08, -0.1029, -0.177), (-0.2675, 0.1029, -0.1064), (-0.2675, -0.1029, -0.1064), (-0.3783, 0.1029, 0.06398), (-0.3783, -0.1029, 0.06398), (-0.2675, 0.1029, 0.2344), (-0.2675, -0.1029, 0.2344)], [], [(0, 1, 3, 2), (2, 3, 5, 4), (4, 5, 7, 6), (6, 7, 9, 8), (8, 9, 11, 10), (10, 11, 13, 12), (3, 1, 15, 13, 11, 9, 7, 5), (14, 15, 1, 0), (12, 13, 15, 14), (0, 2, 4, 6, 8, 10, 12, 14)])
me_cylinder_004.materials.append(mat_material_002)
me_cylinder_004.use_remesh_preserve_volume = False
me_cylinder_004.use_remesh_preserve_attributes = False
me_cylinder_004.use_mirror_vertex_groups = False
me_cylinder_004.update()
me_cylinder_002 = bpy.data.meshes.new('Cylinder.002')
me_cylinder_002.from_pydata([(-3.54e-08, 1.171, 0.2685), (-3.54e-08, -1.311, 0.2685), (0.2271, 1.171, 0.2086), (0.2271, -1.311, 0.2086), (0.3212, 1.171, 0.06398), (0.3212, -1.311, 0.06398), (0.2271, 1.171, -0.08067), (0.2271, -1.311, -0.08067), (-6.348e-08, 1.171, -0.1406), (-6.348e-08, -1.311, -0.1406), (-0.2271, 1.171, -0.08067), (-0.2271, -1.311, -0.08067), (-0.3212, 1.171, 0.06398), (-0.3212, -1.311, 0.06398), (-0.2271, 1.171, 0.2086), (-0.2271, -1.311, 0.2086), (-3.384e-08, 1.874, 0.3113), (0.2747, 1.874, 0.2389), (0.3884, 1.874, 0.06398), (0.2747, 1.874, -0.1109), (-6.78e-08, 1.874, -0.1834), (-0.2747, 1.874, -0.1109), (-0.3884, 1.874, 0.06398), (-0.2747, 1.874, 0.2389), (-0.2519, 1.228, 0.2244), (-3.409e-08, 1.228, 0.2908), (-0.3562, 1.228, 0.06398), (-0.2519, 1.228, -0.09642), (-6.523e-08, 1.228, -0.1629), (0.2519, 1.228, -0.09642), (0.3562, 1.228, 0.06398), (0.2519, 1.228, 0.2244)], [], [(0, 1, 3, 2), (2, 3, 5, 4), (4, 5, 7, 6), (6, 7, 9, 8), (8, 9, 11, 10), (10, 11, 13, 12), (3, 1, 15, 13, 11, 9, 7, 5), (14, 15, 1, 0), (12, 13, 15, 14), (24, 25, 16, 23), (16, 17, 18, 19, 20, 21, 22, 23), (26, 24, 23, 22), (27, 26, 22, 21), (28, 27, 21, 20), (29, 28, 20, 19), (30, 29, 19, 18), (31, 30, 18, 17), (25, 31, 17, 16), (14, 0, 25, 24), (12, 14, 24, 26), (10, 12, 26, 27), (8, 10, 27, 28), (6, 8, 28, 29), (4, 6, 29, 30), (2, 4, 30, 31), (0, 2, 31, 25)])
me_cylinder_002.polygons.foreach_set('use_smooth', [True] * 26)
me_cylinder_002.materials.append(mat_material_001)
me_cylinder_002.use_remesh_preserve_volume = False
me_cylinder_002.use_remesh_preserve_attributes = False
me_cylinder_002.use_mirror_vertex_groups = False
me_cylinder_002.update()
me_cylinder_001 = bpy.data.meshes.new('Cylinder.001')
me_cylinder_001.from_pydata([(0.0, -0.537, 0.7411), (0.0, -1.0, 0.7411), (0.7071, -0.537, 0.524), (0.7071, -1.0, 0.524), (1.0, -0.537, -9.799e-08), (1.0, -1.0, 3.453e-08), (0.7071, -0.537, -0.524), (0.7071, -1.0, -0.524), (-8.742e-08, -0.537, -0.3279), (-8.742e-08, -1.0, -0.3279), (-0.7071, -0.537, -0.524), (-0.7071, -1.0, -0.524), (-1.0, -0.537, -5.382e-08), (-1.0, -1.0, 3.453e-08), (-0.7071, -0.537, 0.524), (-0.7071, -1.0, 0.524), (0.0, -1.033, 0.7411), (0.7071, -1.033, 0.524), (1.0, -1.033, 3.453e-08), (0.7071, -1.033, -0.524), (-8.742e-08, -1.033, -0.3279), (-0.7071, -1.033, -0.524), (-1.0, -1.033, 3.453e-08), (-0.7071, -1.033, 0.524), (-1.662e-08, -1.033, 0.4334), (0.3916, -1.033, 0.3132), (0.5537, -1.033, 0.02305), (0.3916, -1.033, -0.2671), (-6.503e-08, -1.033, -0.1585), (-0.3916, -1.033, -0.2671), (-0.5537, -1.033, 0.02305), (-0.3916, -1.033, 0.3132), (-1.662e-08, -0.9504, 0.4334), (0.3916, -0.9504, 0.3132), (0.5537, -0.9504, 0.02305), (0.3916, -0.9504, -0.2671), (-6.503e-08, -0.9504, -0.1585), (-0.3916, -0.9504, -0.2671), (-0.5537, -0.9504, 0.02305), (-0.3916, -0.9504, 0.3132), (-1.662e-08, -0.9174, 0.4334), (0.3916, -0.9174, 0.3132), (0.5537, -0.9174, 0.02305), (0.3916, -0.9174, -0.2671), (-6.503e-08, -0.9174, -0.1585), (-0.3916, -0.9174, -0.2671), (-0.5537, -0.9174, 0.02305), (-0.3916, -0.9174, 0.3132), (8.584e-10, -0.4874, 0.7411), (0.7071, -0.4874, 0.524), (1.0, -0.4874, -9.799e-08), (0.7071, -0.4874, -0.524), (-8.656e-08, -0.4874, -0.3279), (-0.7071, -0.4874, -0.524), (-1.0, -0.4874, -5.382e-08), (-0.7071, -0.4874, 0.524), (-8.007e-09, -0.4874, 0.5807), (0.5426, -0.4874, 0.4141), (0.7674, -0.4874, 0.01201), (0.5426, -0.4874, -0.3901), (-7.509e-08, -0.4874, -0.2396), (-0.5426, -0.4874, -0.3901), (-0.7674, -0.4874, 0.01201), (-0.5426, -0.4874, 0.4141), (-2.787e-09, -0.256, 0.5807), (0.5426, -0.256, 0.4141), (0.7674, -0.256, 0.01201), (0.5426, -0.256, -0.3901), (-6.987e-08, -0.256, -0.2396), (-0.5426, -0.256, -0.3901), (-0.7674, -0.256, 0.01201), (-0.5426, -0.256, 0.4141), (4.669e-09, -0.256, 0.6748), (0.6391, -0.256, 0.4786), (0.9039, -0.256, 0.004965), (0.6391, -0.256, -0.4687), (-7.435e-08, -0.256, -0.2914), (-0.6391, -0.256, -0.4687), (-0.9039, -0.256, 0.004965), (-0.6391, -0.256, 0.4786), (8.151e-09, -0.07422, 0.6748), (0.6391, -0.07422, 0.4786), (0.9039, -0.07422, 0.004965), (0.6391, -0.07422, -0.4687), (-7.087e-08, -0.07422, -0.2914), (-0.6391, -0.07422, -0.4687), (-0.9039, -0.07422, 0.004965), (-0.6391, -0.07422, 0.4786), (-2.043e-09, -0.07422, 0.5349), (0.4956, -0.07422, 0.3828), (0.7009, -0.07422, 0.01545), (0.4956, -0.07422, -0.3519), (-6.332e-08, -0.07422, -0.2144), (-0.4956, -0.07422, -0.3519), (-0.7009, -0.07422, 0.01545), (-0.4956, -0.07422, 0.3828), (2.856e-09, 0.1902, 0.5349), (0.4956, 0.1902, 0.3828), (0.7009, 0.1902, 0.01545), (0.4956, 0.1902, -0.3519), (-5.842e-08, 0.1902, -0.2144), (-0.4956, 0.1902, -0.3519), (-0.7009, 0.1902, 0.01545), (-0.4956, 0.1902, 0.3828), (7.973e-09, 0.1902, 0.6742), (0.6385, 0.1902, 0.4782), (0.9029, 0.1902, 0.005013), (0.6385, 0.1902, -0.4681), (-7.096e-08, 0.1902, -0.2911), (-0.6385, 0.1902, -0.4681), (-0.9029, 0.1902, 0.005013), (-0.6385, 0.1902, 0.4782), (1.146e-08, 0.372, 0.6742), (0.6385, 0.372, 0.4782), (0.9029, 0.372, 0.005013), (0.6385, 0.372, -0.4681), (-6.748e-08, 0.372, -0.2911), (-0.6385, 0.372, -0.4681), (-0.9029, 0.372, 0.005013), (-0.6385, 0.372, 0.4782), (5.855e-09, 0.372, 0.5418), (0.5027, 0.372, 0.3875), (0.711, 0.372, 0.01493), (0.5027, 0.372, -0.3576), (-5.63e-08, 0.372, -0.2182), (-0.5027, 0.372, -0.3576), (-0.711, 0.372, 0.01493), (-0.5027, 0.372, 0.3875), (1.712e-08, 0.8347, 0.5418), (0.5027, 0.8347, 0.3875), (0.711, 0.8347, 0.01493), (0.5027, 0.8347, -0.3576), (-4.503e-08, 0.8347, -0.2182), (-0.5027, 0.8347, -0.3576), (-0.711, 0.8347, 0.01493), (-0.5027, 0.8347, 0.3875), (2.331e-08, 0.8347, 0.6652), (0.6292, 0.8347, 0.472), (0.8899, 0.8347, 0.005687), (0.6292, 0.8347, -0.4606), (-5.449e-08, 0.8347, -0.2861), (-0.6292, 0.8347, -0.4606), (-0.8899, 0.8347, 0.005687), (-0.6292, 0.8347, 0.472), (2.749e-08, 1.05, 0.6652), (0.6292, 1.05, 0.472), (0.8899, 1.05, 0.005687), (0.6292, 1.05, -0.4606), (-5.031e-08, 1.05, -0.2861), (-0.6292, 1.05, -0.4606), (-0.8899, 1.05, 0.005687), (-0.6292, 1.05, 0.472), (2.248e-08, 1.05, 0.5118), (0.472, 1.05, 0.3669), (0.6675, 1.05, 0.01717), (0.472, 1.05, -0.3326), (-3.587e-08, 1.05, -0.2017), (-0.472, 1.05, -0.3326), (-0.6675, 1.05, 0.01717), (-0.472, 1.05, 0.3669), (2.248e-08, 1.149, 0.5118), (0.472, 1.149, 0.3669), (0.6675, 1.149, 0.01717), (0.472, 1.149, -0.3326), (-3.587e-08, 1.149, -0.2017), (-0.472, 1.149, -0.3326), (-0.6675, 1.149, 0.01717), (-0.472, 1.149, 0.3669), (3.197e-08, 1.149, 0.7447), (0.7108, 1.149, 0.5265), (1.005, 1.149, -0.0002722), (0.7108, 1.149, -0.5271), (-5.591e-08, 1.149, -0.3299), (-0.7108, 1.149, -0.5271), (-1.005, 1.149, -0.0002722), (-0.7108, 1.149, 0.5265), (3.197e-08, 2.388, 0.7447), (0.7108, 2.388, 0.5265), (1.005, 2.388, -0.0002725), (0.7108, 2.388, -0.5271), (-5.591e-08, 2.388, -0.3299), (-0.7108, 2.388, -0.5271), (-1.005, 2.388, -0.0002725), (-0.7108, 2.388, 0.5265), (1.842e-08, 2.95, 0.4509), (0.4095, 2.95, 0.3252), (0.5791, 2.95, 0.02174), (0.4095, 2.95, -0.2817), (-3.221e-08, 2.95, -0.1682), (-0.4095, 2.95, -0.2817), (-0.5791, 2.95, 0.02174), (-0.4095, 2.95, 0.3252), (-0.7108, 2.321, 0.5265), (3.197e-08, 2.321, 0.7447), (-1.005, 2.321, -0.0002725), (-0.7108, 2.321, -0.5271), (-5.591e-08, 2.321, -0.3299), (0.7108, 2.321, -0.5271), (1.005, 2.321, -0.0002725), (0.7108, 2.321, 0.5265)], [], [(0, 1, 3, 2), (2, 3, 5, 4), (4, 5, 7, 6), (6, 7, 9, 8), (8, 9, 11, 10), (10, 11, 13, 12), (1, 15, 23, 16), (14, 15, 1, 0), (12, 13, 15, 14), (14, 0, 48, 55), (16, 23, 31, 24), (15, 13, 22, 23), (13, 11, 21, 22), (11, 9, 20, 21), (9, 7, 19, 20), (7, 5, 18, 19), (5, 3, 17, 18), (3, 1, 16, 17), (24, 31, 39, 32), (23, 22, 30, 31), (22, 21, 29, 30), (21, 20, 28, 29), (20, 19, 27, 28), (19, 18, 26, 27), (18, 17, 25, 26), (17, 16, 24, 25), (32, 39, 47, 40), (31, 30, 38, 39), (30, 29, 37, 38), (29, 28, 36, 37), (28, 27, 35, 36), (27, 26, 34, 35), (26, 25, 33, 34), (25, 24, 32, 33), (41, 40, 47, 46, 45, 44, 43, 42), (39, 38, 46, 47), (38, 37, 45, 46), (37, 36, 44, 45), (36, 35, 43, 44), (35, 34, 42, 43), (34, 33, 41, 42), (33, 32, 40, 41), (55, 48, 56, 63), (12, 14, 55, 54), (10, 12, 54, 53), (8, 10, 53, 52), (6, 8, 52, 51), (4, 6, 51, 50), (2, 4, 50, 49), (0, 2, 49, 48), (63, 56, 64, 71), (54, 55, 63, 62), (53, 54, 62, 61), (52, 53, 61, 60), (51, 52, 60, 59), (50, 51, 59, 58), (49, 50, 58, 57), (48, 49, 57, 56), (71, 64, 72, 79), (62, 63, 71, 70), (61, 62, 70, 69), (60, 61, 69, 68), (59, 60, 68, 67), (58, 59, 67, 66), (57, 58, 66, 65), (56, 57, 65, 64), (79, 72, 80, 87), (70, 71, 79, 78), (69, 70, 78, 77), (68, 69, 77, 76), (67, 68, 76, 75), (66, 67, 75, 74), (65, 66, 74, 73), (64, 65, 73, 72), (87, 80, 88, 95), (78, 79, 87, 86), (77, 78, 86, 85), (76, 77, 85, 84), (75, 76, 84, 83), (74, 75, 83, 82), (73, 74, 82, 81), (72, 73, 81, 80), (95, 88, 96, 103), (86, 87, 95, 94), (85, 86, 94, 93), (84, 85, 93, 92), (83, 84, 92, 91), (82, 83, 91, 90), (81, 82, 90, 89), (80, 81, 89, 88), (103, 96, 104, 111), (94, 95, 103, 102), (93, 94, 102, 101), (92, 93, 101, 100), (91, 92, 100, 99), (90, 91, 99, 98), (89, 90, 98, 97), (88, 89, 97, 96), (111, 104, 112, 119), (102, 103, 111, 110), (101, 102, 110, 109), (100, 101, 109, 108), (99, 100, 108, 107), (98, 99, 107, 106), (97, 98, 106, 105), (96, 97, 105, 104), (119, 112, 120, 127), (110, 111, 119, 118), (109, 110, 118, 117), (108, 109, 117, 116), (107, 108, 116, 115), (106, 107, 115, 114), (105, 106, 114, 113), (104, 105, 113, 112), (127, 120, 128, 135), (118, 119, 127, 126), (117, 118, 126, 125), (116, 117, 125, 124), (115, 116, 124, 123), (114, 115, 123, 122), (113, 114, 122, 121), (112, 113, 121, 120), (135, 128, 136, 143), (126, 127, 135, 134), (125, 126, 134, 133), (124, 125, 133, 132), (123, 124, 132, 131), (122, 123, 131, 130), (121, 122, 130, 129), (120, 121, 129, 128), (143, 136, 144, 151), (134, 135, 143, 142), (133, 134, 142, 141), (132, 133, 141, 140), (131, 132, 140, 139), (130, 131, 139, 138), (129, 130, 138, 137), (128, 129, 137, 136), (151, 144, 152, 159), (142, 143, 151, 150), (141, 142, 150, 149), (140, 141, 149, 148), (139, 140, 148, 147), (138, 139, 147, 146), (137, 138, 146, 145), (136, 137, 145, 144), (159, 152, 160, 167), (150, 151, 159, 158), (149, 150, 158, 157), (148, 149, 157, 156), (147, 148, 156, 155), (146, 147, 155, 154), (145, 146, 154, 153), (144, 145, 153, 152), (167, 160, 168, 175), (158, 159, 167, 166), (157, 158, 166, 165), (156, 157, 165, 164), (155, 156, 164, 163), (154, 155, 163, 162), (153, 154, 162, 161), (152, 153, 161, 160), (192, 193, 176, 183), (166, 167, 175, 174), (165, 166, 174, 173), (164, 165, 173, 172), (163, 164, 172, 171), (162, 163, 171, 170), (161, 162, 170, 169), (160, 161, 169, 168), (183, 176, 184, 191), (194, 192, 183, 182), (195, 194, 182, 181), (196, 195, 181, 180), (197, 196, 180, 179), (198, 197, 179, 178), (199, 198, 178, 177), (193, 199, 177, 176), (184, 185, 186, 187, 188, 189, 190, 191), (182, 183, 191, 190), (181, 182, 190, 189), (180, 181, 189, 188), (179, 180, 188, 187), (178, 179, 187, 186), (177, 178, 186, 185), (176, 177, 185, 184), (175, 168, 193, 192), (174, 175, 192, 194), (173, 174, 194, 195), (172, 173, 195, 196), (171, 172, 196, 197), (170, 171, 197, 198), (169, 170, 198, 199), (168, 169, 199, 193)])
me_cylinder_001.polygons.foreach_set('use_smooth', [True] * 194)
me_cylinder_001.materials.append(mat_material)
me_cylinder_001.use_remesh_preserve_volume = False
me_cylinder_001.use_remesh_preserve_attributes = False
me_cylinder_001.use_mirror_vertex_groups = False
me_cylinder_001.update()
me_torus = bpy.data.meshes.new('Torus')
me_torus.from_pydata([(1.737, 0.1794, 0.127), (1.362, 0.1134, 0.2127), (1.362, 0.1134, 0.04135), (1.443, 1.183, 0.3743), (1.152, 0.9385, 0.46), (1.152, 0.9385, 0.2886), (1.155, 2.029, 0.6216), (1.025, 1.671, 0.7073), (1.025, 1.671, 0.536), (-0.2051, 0.6587, -2.099), (-0.1391, 0.2844, -2.013), (-0.1391, 0.2844, -2.184), (-0.8298, 0.6826, -1.851), (-0.5855, 0.3914, -1.766), (-0.5855, 0.3914, -1.937), (-1.236, 0.3204, -1.604), (-0.8792, 0.1904, -1.518), (-0.8792, 0.1904, -1.69), (-1.364, -0.3415, -1.357), (-0.99, -0.2755, -1.271), (-0.99, -0.2755, -1.442), (-1.172, -1.013, -1.109), (-0.8804, -0.7689, -1.024), (-0.8804, -0.7689, -1.195), (-0.5864, -1.504, -0.8622), (-0.4563, -1.146, -0.7765), (-0.4563, -1.146, -0.9479), (0.1766, -1.614, -0.6149), (0.1106, -1.239, -0.5292), (0.1106, -1.239, -0.7006), (0.9879, -1.344, -0.3676), (0.7436, -1.053, -0.2819), (0.7436, -1.053, -0.4533), (1.528, -0.7213, -0.1203), (1.171, -0.5913, -0.03462), (1.171, -0.5913, -0.206)], [], [(0, 3, 4, 1), (1, 4, 5, 2), (0, 2, 5, 3), (3, 6, 7, 4), (4, 7, 8, 5), (5, 8, 6, 3), (7, 6, 8), (11, 9, 10), (9, 12, 13, 10), (10, 13, 14, 11), (11, 14, 12, 9), (12, 15, 16, 13), (13, 16, 17, 14), (14, 17, 15, 12), (15, 18, 19, 16), (16, 19, 20, 17), (17, 20, 18, 15), (18, 21, 22, 19), (19, 22, 23, 20), (20, 23, 21, 18), (21, 24, 25, 22), (22, 25, 26, 23), (23, 26, 24, 21), (24, 27, 28, 25), (25, 28, 29, 26), (26, 29, 27, 24), (27, 30, 31, 28), (28, 31, 32, 29), (29, 32, 30, 27), (30, 33, 34, 31), (31, 34, 35, 32), (32, 35, 33, 30), (33, 0, 1, 34), (34, 1, 2, 35), (35, 2, 0, 33)])
me_torus.materials.append(mat_material_003)
me_torus.use_remesh_preserve_volume = False
me_torus.use_remesh_preserve_attributes = False
me_torus.use_mirror_vertex_groups = False
me_torus.update()

# ---- objects
ob_cube_001 = bpy.data.objects.new('Cube.001', me_cube_026)
ob_cube_004 = bpy.data.objects.new('Cube.004', me_cube_010)
ob_cylinder_010 = bpy.data.objects.new('Cylinder.010', me_cylinder)
ob_cube = bpy.data.objects.new('Cube', me_cube)
ob_cube_020 = bpy.data.objects.new('Cube.020', me_cube_029)
ob_cube_019 = bpy.data.objects.new('Cube.019', me_cube_027)
ob_cube_018 = bpy.data.objects.new('Cube.018', me_cube_024)
ob_cube_017 = bpy.data.objects.new('Cube.017', me_cube_023)
ob_cube_016 = bpy.data.objects.new('Cube.016', me_cube_022)
ob_cube_015 = bpy.data.objects.new('Cube.015', me_cube_021)
ob_cube_014 = bpy.data.objects.new('Cube.014', me_cube_020)
ob_cube_013 = bpy.data.objects.new('Cube.013', me_cube_019)
ob_cube_012 = bpy.data.objects.new('Cube.012', me_cube_018)
ob_cube_011 = bpy.data.objects.new('Cube.011', me_cube_017)
ob_cube_010 = bpy.data.objects.new('Cube.010', me_cube_016)
ob_cube_009 = bpy.data.objects.new('Cube.009', me_cube_015)
ob_cube_008 = bpy.data.objects.new('Cube.008', me_cube_014)
ob_cube_007 = bpy.data.objects.new('Cube.007', me_cube_013)
ob_cube_006 = bpy.data.objects.new('Cube.006', me_cube_012)
ob_cube_005 = bpy.data.objects.new('Cube.005', me_cube_011)
ob_cube_003 = bpy.data.objects.new('Cube.003', me_cube_004)
ob_cube_002 = bpy.data.objects.new('Cube.002', me_cube_003)
ob_lamp_002 = bpy.data.objects.new('Lamp.002', light_lamp_002)
ob_lamp_001 = bpy.data.objects.new('Lamp.001', light_lamp_001)
ob_sun = bpy.data.objects.new('Sun', light_sun)
ob_lamp = bpy.data.objects.new('Lamp', light_lamp)
ob_camera = bpy.data.objects.new('Camera', cam_camera)
ob_cylinder_009 = bpy.data.objects.new('Cylinder.009', me_cylinder_011)
ob_cylinder_008 = bpy.data.objects.new('Cylinder.008', me_cylinder_010)
ob_torus_002 = bpy.data.objects.new('Torus.002', me_torus_004)
ob_torus_001 = bpy.data.objects.new('Torus.001', me_torus_003)
ob_cylinder_007 = bpy.data.objects.new('Cylinder.007', me_cylinder_009)
ob_cylinder_006 = bpy.data.objects.new('Cylinder.006', me_cylinder_008)
ob_cylinder_005 = bpy.data.objects.new('Cylinder.005', me_cylinder_007)
ob_cylinder_004 = bpy.data.objects.new('Cylinder.004', me_cylinder_006)
ob_cylinder_003 = bpy.data.objects.new('Cylinder.003', me_cylinder_005)
ob_cylinder_002 = bpy.data.objects.new('Cylinder.002', me_cylinder_004)
ob_cylinder_001 = bpy.data.objects.new('Cylinder.001', me_cylinder_002)
ob_cylinder = bpy.data.objects.new('Cylinder', me_cylinder_001)
ob_torus = bpy.data.objects.new('Torus', me_torus)

# ---- transforms, parenting, visibility, modifiers, constraints
ob_cube_001.location = (0.0, -2.187, 0.0)
ob_cube_001.lineart.crease_threshold = 0.0
_m = ob_cube_001.modifiers.new('Bevel', 'BEVEL')
_m.width = 0.043
_m.width_pct = 0.043
_m.limit_method = 'NONE'
_m.spread = 0.0
ob_cube_004.location = (0.0, -1.158, 2.685e-08)
ob_cube_004.lineart.crease_threshold = 0.0
_m = ob_cube_004.modifiers.new('Bevel', 'BEVEL')
_m.width = 0.047
_m.width_pct = 0.047
_m.limit_method = 'NONE'
_m.spread = 0.0
ob_cylinder_010.location = (0.0, 0.1762, 0.0)
ob_cylinder_010.rotation_euler = (1.571, -0.0, 0.0)
ob_cylinder_010.lineart.crease_threshold = 0.0
ob_cube.location = (0.0, 2.851, 0.0)
ob_cube.lineart.crease_threshold = 0.0
_m = ob_cube.modifiers.new('Bevel', 'BEVEL')
_m.width = 0.058
_m.width_pct = 0.058
_m.limit_method = 'NONE'
_m.spread = 0.0
ob_cube_020.location = (-0.5907, -2.726, 0.0)
ob_cube_020.rotation_euler = (-0.0, -1.571, 0.0)
ob_cube_020.lineart.crease_threshold = 0.0
_m = ob_cube_020.modifiers.new('Bevel', 'BEVEL')
_m.width = 0.029
_m.width_pct = 0.029
_m.limit_method = 'NONE'
_m.spread = 0.0
_m = ob_cube_020.modifiers.new('Mirror', 'MIRROR')
_m.mirror_object = ob_cube
ob_cube_019.location = (0.0, -2.865, 0.5391)
ob_cube_019.lineart.crease_threshold = 0.0
_m = ob_cube_019.modifiers.new('Bevel', 'BEVEL')
_m.width = 0.029
_m.width_pct = 0.029
_m.limit_method = 'NONE'
_m.spread = 0.0
ob_cube_018.location = (0.1627, -2.438, -0.4084)
ob_cube_018.rotation_euler = (0.0, -0.7854, 0.0)
ob_cube_018.lineart.crease_threshold = 0.0
_m = ob_cube_018.modifiers.new('Bevel', 'BEVEL')
_m.width = 0.029
_m.width_pct = 0.029
_m.limit_method = 'NONE'
_m.spread = 0.0
_m = ob_cube_018.modifiers.new('Mirror', 'MIRROR')
_m.use_axis = (True, False, True)
_m.mirror_object = ob_cube
ob_cube_017.location = (0.1627, -1.566, -0.4084)
ob_cube_017.rotation_euler = (0.0, -0.7854, 0.0)
ob_cube_017.lineart.crease_threshold = 0.0
_m = ob_cube_017.modifiers.new('Bevel', 'BEVEL')
_m.width = 0.029
_m.width_pct = 0.029
_m.limit_method = 'NONE'
_m.spread = 0.0
_m = ob_cube_017.modifiers.new('Mirror', 'MIRROR')
_m.use_axis = (True, False, True)
_m.mirror_object = ob_cube
ob_cube_016.location = (0.3093, -1.131, -0.01107)
ob_cube_016.rotation_euler = (0.0, -0.7854, 0.0)
ob_cube_016.lineart.crease_threshold = 0.0
_m = ob_cube_016.modifiers.new('Bevel', 'BEVEL')
_m.width = 0.029
_m.width_pct = 0.029
_m.limit_method = 'NONE'
_m.spread = 0.0
_m = ob_cube_016.modifiers.new('Mirror', 'MIRROR')
_m.use_axis = (True, False, True)
_m.mirror_object = ob_cube
ob_cube_015.location = (0.03732, -1.131, -0.283)
ob_cube_015.rotation_euler = (0.0, -0.7854, 0.0)
ob_cube_015.lineart.crease_threshold = 0.0
_m = ob_cube_015.modifiers.new('Bevel', 'BEVEL')
_m.width = 0.029
_m.width_pct = 0.029
_m.limit_method = 'NONE'
_m.spread = 0.0
_m = ob_cube_015.modifiers.new('Mirror', 'MIRROR')
_m.use_axis = (True, False, True)
_m.mirror_object = ob_cube
ob_cube_014.location = (0.0, 2.616, 1.077)
ob_cube_014.rotation_euler = (-0.0, 1.571, 0.0)
ob_cube_014.lineart.crease_threshold = 0.0
_m = ob_cube_014.modifiers.new('Bevel', 'BEVEL')
_m.width = 0.029
_m.width_pct = 0.029
_m.limit_method = 'NONE'
_m.spread = 0.0
ob_cube_013.location = (5.96e-08, 2.467, 0.9147)
ob_cube_013.rotation_euler = (-0.0, 1.571, 0.0)
ob_cube_013.lineart.crease_threshold = 0.0
_m = ob_cube_013.modifiers.new('Bevel', 'BEVEL')
_m.width = 0.029
_m.width_pct = 0.029
_m.limit_method = 'NONE'
_m.spread = 0.0
ob_cube_012.location = (-0.06838, 2.877, 1.172)
ob_cube_012.rotation_euler = (-0.0, 1.571, 0.0)
ob_cube_012.lineart.crease_threshold = 0.0
_m = ob_cube_012.modifiers.new('Bevel', 'BEVEL')
_m.width = 0.029
_m.width_pct = 0.029
_m.limit_method = 'NONE'
_m.spread = 0.0
_m = ob_cube_012.modifiers.new('Mirror', 'MIRROR')
_m.mirror_object = ob_cube
ob_cube_011.location = (-0.06838, 3.696, 1.172)
ob_cube_011.rotation_euler = (-0.0, 1.571, 0.0)
ob_cube_011.lineart.crease_threshold = 0.0
_m = ob_cube_011.modifiers.new('Bevel', 'BEVEL')
_m.width = 0.029
_m.width_pct = 0.029
_m.limit_method = 'NONE'
_m.spread = 0.0
_m = ob_cube_011.modifiers.new('Mirror', 'MIRROR')
_m.mirror_object = ob_cube
ob_cube_010.location = (-1.172, 3.696, -0.06838)
ob_cube_010.lineart.crease_threshold = 0.0
_m = ob_cube_010.modifiers.new('Bevel', 'BEVEL')
_m.width = 0.029
_m.width_pct = 0.029
_m.limit_method = 'NONE'
_m.spread = 0.0
_m = ob_cube_010.modifiers.new('Mirror', 'MIRROR')
_m.use_axis = (True, False, True)
_m.mirror_object = ob_cube
ob_cube_009.location = (-1.172, 2.877, -0.06838)
ob_cube_009.lineart.crease_threshold = 0.0
_m = ob_cube_009.modifiers.new('Bevel', 'BEVEL')
_m.width = 0.029
_m.width_pct = 0.029
_m.limit_method = 'NONE'
_m.spread = 0.0
_m = ob_cube_009.modifiers.new('Mirror', 'MIRROR')
_m.use_axis = (True, False, True)
_m.mirror_object = ob_cube
ob_cube_008.location = (-0.9147, 2.467, 0.0)
ob_cube_008.lineart.crease_threshold = 0.0
_m = ob_cube_008.modifiers.new('Bevel', 'BEVEL')
_m.width = 0.029
_m.width_pct = 0.029
_m.limit_method = 'NONE'
_m.spread = 0.0
_m = ob_cube_008.modifiers.new('Mirror', 'MIRROR')
_m.mirror_object = ob_cube
ob_cube_007.location = (-1.077, 2.616, 0.0)
ob_cube_007.lineart.crease_threshold = 0.0
_m = ob_cube_007.modifiers.new('Bevel', 'BEVEL')
_m.width = 0.029
_m.width_pct = 0.029
_m.limit_method = 'NONE'
_m.spread = 0.0
_m = ob_cube_007.modifiers.new('Mirror', 'MIRROR')
_m.mirror_object = ob_cube
ob_cube_006.location = (0.2871, 2.209, -0.2116)
ob_cube_006.lineart.crease_threshold = 0.0
_m = ob_cube_006.modifiers.new('Bevel', 'BEVEL')
_m.width = 0.029
_m.width_pct = 0.029
_m.limit_method = 'NONE'
_m.spread = 0.0
_m = ob_cube_006.modifiers.new('Mirror', 'MIRROR')
_m.mirror_object = ob_cube
ob_cube_005.location = (0.1296, 0.6394, -0.1296)
ob_cube_005.rotation_euler = (0.0, -0.7854, 0.0)
ob_cube_005.lineart.crease_threshold = 0.0
_m = ob_cube_005.modifiers.new('Bevel', 'BEVEL')
_m.width = 0.029
_m.width_pct = 0.029
_m.limit_method = 'NONE'
_m.spread = 0.0
_m = ob_cube_005.modifiers.new('Mirror', 'MIRROR')
_m.use_axis = (True, False, True)
_m.mirror_object = ob_cube
ob_cube_003.location = (0.0, 4.375, 1.059)
ob_cube_003.rotation_euler = (-0.0, 1.571, 0.0)
ob_cube_003.lineart.crease_threshold = 0.0
_m = ob_cube_003.modifiers.new('Bevel', 'BEVEL')
_m.width = 0.046
_m.width_pct = 0.046
_m.limit_method = 'NONE'
_m.spread = 0.0
ob_cube_002.location = (-1.059, 4.375, 0.0)
ob_cube_002.lineart.crease_threshold = 0.0
_m = ob_cube_002.modifiers.new('Bevel', 'BEVEL')
_m.width = 0.05
_m.width_pct = 0.05
_m.limit_method = 'NONE'
_m.spread = 0.0
_m = ob_cube_002.modifiers.new('Mirror', 'MIRROR')
_m.mirror_object = ob_cube
ob_lamp_002.location = (-0.002583, -8.967, -2.402)
ob_lamp_002.rotation_euler = (0.6503, 0.05522, 1.866)
ob_lamp_002.lock_rotations_4d = False
ob_lamp_002.empty_display_type = 'ARROWS'
ob_lamp_002.color = (0.0, 0.0, 0.0, 0.0)
ob_lamp_002.lineart.crease_threshold = 0.0
ob_lamp_001.location = (-7.142, 6.653, 2.196)
ob_lamp_001.rotation_euler = (0.6503, 0.05522, 1.866)
ob_lamp_001.lock_rotations_4d = False
ob_lamp_001.empty_display_type = 'ARROWS'
ob_lamp_001.color = (0.0, 0.0, 0.0, 0.0)
ob_lamp_001.lineart.crease_threshold = 0.0
ob_sun.location = (0.7973, 7.599, 4.7)
ob_sun.rotation_euler = (-0.4189, -0.1396, 0.2094)
ob_sun.lineart.crease_threshold = 0.0
ob_lamp.location = (1.882, 5.14, 3.31)
ob_lamp.rotation_euler = (0.6503, 0.05522, 1.866)
ob_lamp.lock_rotations_4d = False
ob_lamp.empty_display_type = 'ARROWS'
ob_lamp.color = (0.0, 0.0, 0.0, 0.0)
ob_lamp.lineart.crease_threshold = 0.0
ob_camera.location = (-10.0, -10.0, 8.2)
ob_camera.rotation_euler = (1.047, 0.0, -0.7854)
ob_camera.lock_rotations_4d = False
ob_camera.empty_display_type = 'ARROWS'
ob_camera.color = (0.0, 0.0, 0.0, 0.0)
ob_camera.display_type = 'WIRE'
ob_camera.lineart.crease_threshold = 0.0
ob_cylinder_009.location = (0.0, -1.297, 0.0)
ob_cylinder_009.rotation_euler = (0.0, -0.0, -1.571)
ob_cylinder_009.scale = (1.862, 2.933, 2.933)
ob_cylinder_009.lineart.crease_threshold = 0.0
_m = ob_cylinder_009.modifiers.new('Bevel', 'BEVEL')
_m.width = 0.03
_m.width_pct = 0.03
_m.limit_method = 'NONE'
_m.spread = 0.0
ob_cylinder_008.location = (0.0, -3.793, 0.0)
ob_cylinder_008.rotation_euler = (0.0, -0.0, -1.571)
ob_cylinder_008.scale = (2.933, 2.933, 2.933)
ob_cylinder_008.lineart.crease_threshold = 0.0
_m = ob_cylinder_008.modifiers.new('Bevel', 'BEVEL')
_m.width = 0.03
_m.width_pct = 0.03
_m.limit_method = 'NONE'
_m.spread = 0.0
ob_torus_002.location = (-0.01037, 3.715, 0.008575)
ob_torus_002.rotation_euler = (1.571, 3.665, -3.142)
ob_torus_002.scale = (0.543, 0.543, 1.122)
ob_torus_002.lineart.crease_threshold = 0.0
_m = ob_torus_002.modifiers.new('Subsurf', 'SUBSURF')
_m.uv_smooth = 'PRESERVE_CORNERS'
_m.levels = 3
_m.render_levels = 3
_m.show_only_control_edges = False
_m = ob_torus_002.modifiers.new('Mirror', 'MIRROR')
_m.use_axis = (False, True, False)
ob_torus_001.location = (-0.01037, 3.715, 0.008575)
ob_torus_001.rotation_euler = (-1.571, 1.571, 0.0)
ob_torus_001.scale = (0.543, 0.543, 1.122)
ob_torus_001.lineart.crease_threshold = 0.0
_m = ob_torus_001.modifiers.new('Subsurf', 'SUBSURF')
_m.uv_smooth = 'PRESERVE_CORNERS'
_m.levels = 3
_m.render_levels = 3
_m.show_only_control_edges = False
_m = ob_torus_001.modifiers.new('Mirror', 'MIRROR')
_m.use_axis = (False, True, False)
ob_cylinder_007.location = (0.0, 1.102, 0.0)
ob_cylinder_007.scale = (1.37, 1.37, 1.37)
ob_cylinder_007.lineart.crease_threshold = 0.0
_m = ob_cylinder_007.modifiers.new('Bevel', 'BEVEL')
_m.width = 0.05
_m.width_pct = 0.05
_m.limit_method = 'NONE'
_m.spread = 0.0
ob_cylinder_006.location = (0.0, 0.5, 0.0)
ob_cylinder_006.scale = (1.191, 1.191, 1.191)
ob_cylinder_006.lineart.crease_threshold = 0.0
_m = ob_cylinder_006.modifiers.new('Bevel', 'BEVEL')
_m.width = 0.05
_m.width_pct = 0.05
_m.limit_method = 'NONE'
_m.spread = 0.0
ob_cylinder_005.location = (0.0, 0.0, 0.0)
ob_cylinder_005.lineart.crease_threshold = 0.0
_m = ob_cylinder_005.modifiers.new('Bevel', 'BEVEL')
_m.width = 0.05
_m.width_pct = 0.05
_m.limit_method = 'NONE'
_m.spread = 0.0
ob_cylinder_004.location = (0.0, -0.1818, 0.0)
ob_cylinder_004.scale = (1.292, 1.292, 1.292)
ob_cylinder_004.lineart.crease_threshold = 0.0
_m = ob_cylinder_004.modifiers.new('Bevel', 'BEVEL')
_m.width = 0.03
_m.width_pct = 0.03
_m.limit_method = 'NONE'
_m.spread = 0.0
ob_cylinder_003.location = (0.0, 0.2644, 0.0)
ob_cylinder_003.scale = (1.292, 1.292, 1.292)
ob_cylinder_003.lineart.crease_threshold = 0.0
_m = ob_cylinder_003.modifiers.new('Bevel', 'BEVEL')
_m.width = 0.03
_m.width_pct = 0.03
_m.limit_method = 'NONE'
_m.spread = 0.0
ob_cylinder_002.location = (0.0, 0.7272, 0.0)
ob_cylinder_002.scale = (1.292, 1.292, 1.292)
ob_cylinder_002.lineart.crease_threshold = 0.0
_m = ob_cylinder_002.modifiers.new('Bevel', 'BEVEL')
_m.width = 0.03
_m.width_pct = 0.03
_m.limit_method = 'NONE'
_m.spread = 0.0
ob_cylinder_001.location = (0.0, 0.7272, 0.0)
ob_cylinder_001.scale = (1.292, 1.292, 1.292)
ob_cylinder_001.lineart.crease_threshold = 0.0
_m = ob_cylinder_001.modifiers.new('Bevel', 'BEVEL')
_m.width = 0.03
_m.width_pct = 0.03
_m.limit_method = 'NONE'
_m.spread = 0.0
ob_cylinder.location = (0.0, -3.4, 0.0)
ob_cylinder.lineart.crease_threshold = 0.0
_m = ob_cylinder.modifiers.new('Subsurf', 'SUBSURF')
_m.uv_smooth = 'PRESERVE_CORNERS'
_m.levels = 3
_m.render_levels = 3
_m.show_only_control_edges = False
ob_torus.location = (-0.01037, 3.715, 0.008575)
ob_torus.rotation_euler = (1.571, -0.5236, -3.142)
ob_torus.scale = (0.543, 0.543, 1.122)
ob_torus.lineart.crease_threshold = 0.0
_m = ob_torus.modifiers.new('Subsurf', 'SUBSURF')
_m.uv_smooth = 'PRESERVE_CORNERS'
_m.levels = 3
_m.render_levels = 3
_m.show_only_control_edges = False
_m = ob_torus.modifiers.new('Mirror', 'MIRROR')
_m.use_axis = (False, True, False)

# ---- collection membership
col_collection_1.objects.link(ob_cube_001)
col_collection_1.objects.link(ob_cube_004)
col_collection_1.objects.link(ob_cylinder_010)
col_collection_1.objects.link(ob_cube)
col_collection_1.objects.link(ob_cube_020)
col_collection_1.objects.link(ob_cube_019)
col_collection_1.objects.link(ob_cube_018)
col_collection_1.objects.link(ob_cube_017)
col_collection_1.objects.link(ob_cube_016)
col_collection_1.objects.link(ob_cube_015)
col_collection_1.objects.link(ob_cube_014)
col_collection_1.objects.link(ob_cube_013)
col_collection_1.objects.link(ob_cube_012)
col_collection_1.objects.link(ob_cube_011)
col_collection_1.objects.link(ob_cube_010)
col_collection_1.objects.link(ob_cube_009)
col_collection_1.objects.link(ob_cube_008)
col_collection_1.objects.link(ob_cube_007)
col_collection_1.objects.link(ob_cube_006)
col_collection_1.objects.link(ob_cube_005)
col_collection_1.objects.link(ob_cube_003)
col_collection_1.objects.link(ob_cube_002)
col_collection_1.objects.link(ob_lamp_002)
col_collection_1.objects.link(ob_lamp_001)
col_collection_1.objects.link(ob_sun)
col_collection_1.objects.link(ob_lamp)
col_collection_1.objects.link(ob_camera)
col_collection_2.objects.link(ob_cylinder_009)
col_collection_2.objects.link(ob_cylinder_008)
col_collection_2.objects.link(ob_torus_002)
col_collection_2.objects.link(ob_torus_001)
col_collection_2.objects.link(ob_cylinder_007)
col_collection_2.objects.link(ob_cylinder_006)
col_collection_2.objects.link(ob_cylinder_005)
col_collection_2.objects.link(ob_cylinder_004)
col_collection_2.objects.link(ob_cylinder_003)
col_collection_2.objects.link(ob_cylinder_002)
col_collection_2.objects.link(ob_cylinder_001)
col_collection_2.objects.link(ob_cylinder)
col_collection_2.objects.link(ob_torus)

# ---- scene / render settings (as saved in the file)
scene.camera = ob_camera
scene.frame_start = 1; scene.frame_end = 250; scene.frame_set(1)
scene.render.engine = 'BLENDER_EEVEE_NEXT'
scene.render.image_settings.compression = 90
scene.render.resolution_x = 560
scene.render.resolution_y = 560
scene.render.dither_intensity = 0.0
scene.render.film_transparent = True
scene.render.bake_margin = 2
scene.render.bake_bias = 0.0
scene.cycles.use_denoising = False
scene.cycles.samples = 10
scene.cycles.sampling_pattern = 'TABULATED_SOBOL'
scene.cycles.light_sampling_threshold = 0.0
scene.cycles.use_adaptive_sampling = False
scene.cycles.use_light_tree = False
scene.cycles.blur_glossy = 0.0
scene.cycles.volume_bounces = 1
scene.cycles.pixel_filter_type = 'GAUSSIAN'
scene.cycles.sample_clamp_indirect = 0.0
scene.view_settings.view_transform = 'Standard'
bpy.context.view_layer.update()
